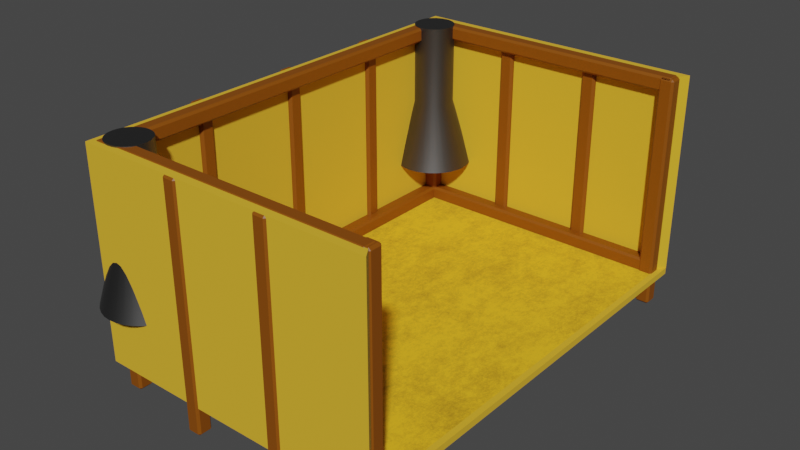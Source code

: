 # Source: arena.blend  (saved by Blender 3.0.42; exported with 4.5.12 LTS)
import bpy
from mathutils import Matrix  # noqa: F401  (used for matrix-valued properties, if any)

bpy.ops.wm.read_factory_settings(use_empty=True)
scene = bpy.context.scene
scene.name = 'Scene'

# ---- collections
col_collection = bpy.data.collections.new('Collection'); scene.collection.children.link(col_collection)

# ---- materials (node trees are filled in below, after node groups)
mat_metal = bpy.data.materials.new('metal')
mat_metal.use_transparent_shadow = False
mat_sand_001 = bpy.data.materials.new('sand.001')
mat_sand_001.alpha_threshold = 0.0
mat_sand_001.use_transparent_shadow = False
mat_sand_001.line_color = (0.0, 0.0, 0.0, 1.0)
mat_wood = bpy.data.materials.new('wood')
mat_wood.use_transparent_shadow = False
mat_sand = bpy.data.materials.new('sand')
mat_sand.alpha_threshold = 0.0
mat_sand.use_transparent_shadow = False
mat_sand.line_color = (0.0, 0.0, 0.0, 1.0)

# ---- material node trees
mat_metal.use_nodes = True; mat_metal.node_tree.nodes.clear()
_N = mat_metal.node_tree.nodes; _L = mat_metal.node_tree.links
n0 = _N.new('ShaderNodeBsdfPrincipled'); n0.name = 'Principled BSDF'; n0.location = (10, 300)
n0.distribution = 'GGX'
n0.subsurface_method = 'RANDOM_WALK_SKIN'
n0.inputs[0].default_value = (0.1191, 0.1191, 0.1191, 1.0)
n0.inputs[1].default_value = 1.0
n0.inputs[3].default_value = 1.45
n0.inputs[27].default_value = (0.0, 0.0, 0.0, 1.0)
n0.inputs[28].default_value = 1.0
n1 = _N.new('ShaderNodeOutputMaterial'); n1.name = 'Material Output'; n1.location = (300, 300)
_L.new(n0.outputs[0], n1.inputs[0])
n1.is_active_output = True
mat_sand_001.use_nodes = True; mat_sand_001.node_tree.nodes.clear()
_N = mat_sand_001.node_tree.nodes; _L = mat_sand_001.node_tree.links
n0 = _N.new('ShaderNodeOutputMaterial'); n0.name = 'Material Output'; n0.location = (484, 300)
n1 = _N.new('ShaderNodeBsdfPrincipled'); n1.name = 'Principled BSDF'; n1.location = (194, 300)
n1.distribution = 'GGX'
n1.subsurface_method = 'RANDOM_WALK_SKIN'
n1.inputs[0].default_value = (0.8, 0.4599, 0.0214, 1.0)
n1.inputs[2].default_value = 1.0
n1.inputs[3].default_value = 1.45
n1.inputs[27].default_value = (0.0, 0.0, 0.0, 1.0)
n1.inputs[28].default_value = 1.0
n2 = _N.new('ShaderNodeTexNoise'); n2.name = 'Noise Texture'; n2.location = (-559, 81)
n2.width = 137
n2.inputs[3].default_value = 7.6
n2.inputs[4].default_value = 1.0
n3 = _N.new('ShaderNodeBrightContrast'); n3.name = 'Bright/Contrast'; n3.location = (-342, 36)
n3.inputs[1].default_value = 0.3
n3.inputs[2].default_value = 2.3
_L.new(n1.outputs[0], n0.inputs[0])
_L.new(n2.outputs[0], n3.inputs[0])
n0.is_active_output = True
mat_wood.use_nodes = True; mat_wood.node_tree.nodes.clear()
_N = mat_wood.node_tree.nodes; _L = mat_wood.node_tree.links
n0 = _N.new('ShaderNodeOutputMaterial'); n0.name = 'Material Output'; n0.location = (492, 301)
n1 = _N.new('ShaderNodeBsdfPrincipled'); n1.name = 'Principled BSDF'; n1.location = (202, 301)
n1.distribution = 'GGX'
n1.subsurface_method = 'RANDOM_WALK_SKIN'
n1.inputs[0].default_value = (0.2423, 0.06723, 0.0, 1.0)
n1.inputs[3].default_value = 1.45
n1.inputs[27].default_value = (0.0, 0.0, 0.0, 1.0)
n1.inputs[28].default_value = 1.0
_L.new(n1.outputs[0], n0.inputs[0])
n0.is_active_output = True
mat_sand.use_nodes = True; mat_sand.node_tree.nodes.clear()
_N = mat_sand.node_tree.nodes; _L = mat_sand.node_tree.links
n0 = _N.new('ShaderNodeOutputMaterial'); n0.name = 'Material Output'; n0.location = (484, 300)
n1 = _N.new('ShaderNodeBsdfPrincipled'); n1.name = 'Principled BSDF'; n1.location = (194, 300)
n1.distribution = 'GGX'
n1.subsurface_method = 'RANDOM_WALK_SKIN'
n1.inputs[2].default_value = 1.0
n1.inputs[3].default_value = 1.45
n1.inputs[27].default_value = (0.0, 0.0, 0.0, 1.0)
n1.inputs[28].default_value = 1.0
n2 = _N.new('ShaderNodeTexNoise'); n2.name = 'Noise Texture'; n2.location = (-559, 81)
n2.width = 137
n2.inputs[3].default_value = 7.6
n2.inputs[4].default_value = 1.0
n3 = _N.new('ShaderNodeBrightContrast'); n3.name = 'Bright/Contrast'; n3.location = (-342, 36)
n3.inputs[1].default_value = 0.3
n3.inputs[2].default_value = 2.3
n4 = _N.new('ShaderNodeValToRGB'); n4.name = 'ColorRamp'; n4.location = (-122, 162)
while len(n4.color_ramp.elements) > 1: n4.color_ramp.elements.remove(n4.color_ramp.elements[-1])
n4.color_ramp.elements[0].position = 0.0; n4.color_ramp.elements[0].color = (0.2536, 0.1401, 0.0, 1.0)
_e = n4.color_ramp.elements.new(1.0); _e.color = (1.0, 0.5383, 0.009406, 1.0)
_L.new(n1.outputs[0], n0.inputs[0])
_L.new(n2.outputs[0], n3.inputs[0])
_L.new(n4.outputs[0], n1.inputs[0])
_L.new(n3.outputs[0], n4.inputs[0])
n0.is_active_output = True

# ---- world
world_world = bpy.data.worlds.new('World'); scene.world = world_world
world_world.use_nodes = True; world_world.node_tree.nodes.clear()
_N = world_world.node_tree.nodes; _L = world_world.node_tree.links
n0 = _N.new('ShaderNodeOutputWorld'); n0.name = 'World Output'; n0.location = (300, 300)
n1 = _N.new('ShaderNodeBackground'); n1.name = 'Background'; n1.location = (10, 300)
n1.inputs[0].default_value = (0.05088, 0.05088, 0.05088, 1.0)
_L.new(n1.outputs[0], n0.inputs[0])
n0.is_active_output = True
world_world.color = (0.05088, 0.05088, 0.05088)
world_world.use_sun_shadow = False
world_world.sun_shadow_jitter_overblur = 0.0

# ---- meshes
me_cube = bpy.data.meshes.new('Cube')
me_cube.from_pydata([(-0.8586, -0.7893, 62.54), (-0.8314, -0.7911, 62.54), (-0.8586, -0.699, 16.35), (-0.8586, -0.7893, 37.07), (-0.8047, -0.7025, 16.35), (-0.8314, -0.7911, 37.07), (-0.7528, -0.7129, 16.35), (-0.8052, -0.7963, 37.07), (-0.705, -0.7298, 16.35), (-0.781, -0.8049, 37.07), (-0.6631, -0.7525, 16.35), (-0.7599, -0.8164, 37.07), (-0.6288, -0.7801, 16.35), (-0.7425, -0.8303, 37.07), (-0.6032, -0.8117, 16.35), (-0.7296, -0.8463, 37.07), (-0.5875, -0.846, 16.35), (-0.7216, -0.8636, 37.07), (-0.5822, -0.8816, 16.35), (-0.7189, -0.8816, 37.07), (-0.5875, -0.9172, 16.35), (-0.7216, -0.8996, 37.07), (-0.6032, -0.9515, 16.35), (-0.7296, -0.9169, 37.07), (-0.6288, -0.9831, 16.35), (-0.7425, -0.9329, 37.07), (-0.6631, -1.011, 16.35), (-0.7599, -0.9469, 37.07), (-0.705, -1.033, 16.35), (-0.781, -0.9583, 37.07), (-0.7528, -1.05, 16.35), (-0.8052, -0.9669, 37.07), (-0.8047, -1.061, 16.35), (-0.8314, -0.9721, 37.07), (-0.8586, -1.064, 16.35), (-0.8586, -0.9739, 37.07), (-0.9126, -1.061, 16.35), (-0.8859, -0.9721, 37.07), (-0.9644, -1.05, 16.35), (-0.9121, -0.9669, 37.07), (-1.012, -1.033, 16.35), (-0.9363, -0.9583, 37.07), (-1.054, -1.011, 16.35), (-0.9574, -0.9469, 37.07), (-1.089, -0.9831, 16.35), (-0.9748, -0.9329, 37.07), (-1.114, -0.9515, 16.35), (-0.9877, -0.9169, 37.07), (-1.13, -0.9172, 16.35), (-0.9957, -0.8996, 37.07), (-1.135, -0.8816, 16.35), (-0.9983, -0.8816, 37.07), (-1.13, -0.846, 16.35), (-0.9957, -0.8636, 37.07), (-1.114, -0.8117, 16.35), (-0.9877, -0.8463, 37.07), (-1.089, -0.7801, 16.35), (-0.9748, -0.8303, 37.07), (-1.054, -0.7525, 16.35), (-0.9574, -0.8164, 37.07), (-1.012, -0.7298, 16.35), (-0.9363, -0.8049, 37.07), (-0.9644, -0.7129, 16.35), (-0.9121, -0.7963, 37.07), (-0.9126, -0.7025, 16.35), (-0.8859, -0.7911, 37.07), (-0.8052, -0.7963, 62.54), (-0.781, -0.8049, 62.54), (-0.7599, -0.8164, 62.54), (-0.7425, -0.8303, 62.54), (-0.7296, -0.8463, 62.54), (-0.7216, -0.8636, 62.54), (-0.7189, -0.8816, 62.54), (-0.7216, -0.8996, 62.54), (-0.7296, -0.9169, 62.54), (-0.7425, -0.9329, 62.54), (-0.7599, -0.9469, 62.54), (-0.781, -0.9583, 62.54), (-0.8052, -0.9669, 62.54), (-0.8314, -0.9721, 62.54), (-0.8586, -0.9739, 62.54), (-0.8859, -0.9721, 62.54), (-0.9121, -0.9669, 62.54), (-0.9363, -0.9583, 62.54), (-0.9574, -0.9469, 62.54), (-0.9748, -0.9329, 62.54), (-0.9877, -0.9169, 62.54), (-0.9957, -0.8996, 62.54), (-0.9983, -0.8816, 62.54), (-0.9957, -0.8636, 62.54), (-0.9877, -0.8463, 62.54), (-0.9748, -0.8303, 62.54), (-0.9574, -0.8164, 62.54), (-0.9363, -0.8049, 62.54), (-0.9121, -0.7963, 62.54), (-0.8859, -0.7911, 62.54), (-0.8681, 0.9754, 62.54), (-0.8409, 0.9736, 62.54), (-0.8681, 1.066, 16.35), (-0.8681, 0.9754, 37.07), (-0.8142, 1.062, 16.35), (-0.8409, 0.9736, 37.07), (-0.7623, 1.052, 16.35), (-0.8147, 0.9683, 37.07), (-0.7145, 1.035, 16.35), (-0.7905, 0.9598, 37.07), (-0.6726, 1.012, 16.35), (-0.7693, 0.9483, 37.07), (-0.6383, 0.9846, 16.35), (-0.752, 0.9344, 37.07), (-0.6127, 0.953, 16.35), (-0.7391, 0.9184, 37.07), (-0.597, 0.9187, 16.35), (-0.7311, 0.9011, 37.07), (-0.5917, 0.8831, 16.35), (-0.7284, 0.8831, 37.07), (-0.597, 0.8475, 16.35), (-0.7311, 0.8651, 37.07), (-0.6127, 0.8132, 16.35), (-0.7391, 0.8478, 37.07), (-0.6383, 0.7816, 16.35), (-0.752, 0.8318, 37.07), (-0.6726, 0.754, 16.35), (-0.7693, 0.8178, 37.07), (-0.7145, 0.7313, 16.35), (-0.7905, 0.8064, 37.07), (-0.7623, 0.7144, 16.35), (-0.8147, 0.7978, 37.07), (-0.8142, 0.704, 16.35), (-0.8409, 0.7926, 37.07), (-0.8681, 0.7005, 16.35), (-0.8681, 0.7908, 37.07), (-0.9221, 0.704, 16.35), (-0.8954, 0.7926, 37.07), (-0.9739, 0.7144, 16.35), (-0.9216, 0.7978, 37.07), (-1.022, 0.7313, 16.35), (-0.9457, 0.8064, 37.07), (-1.064, 0.754, 16.35), (-0.9669, 0.8178, 37.07), (-1.098, 0.7816, 16.35), (-0.9843, 0.8318, 37.07), (-1.124, 0.8132, 16.35), (-0.9972, 0.8478, 37.07), (-1.139, 0.8475, 16.35), (-1.005, 0.8651, 37.07), (-1.145, 0.8831, 16.35), (-1.008, 0.8831, 37.07), (-1.139, 0.9187, 16.35), (-1.005, 0.9011, 37.07), (-1.124, 0.953, 16.35), (-0.9972, 0.9184, 37.07), (-1.098, 0.9846, 16.35), (-0.9843, 0.9344, 37.07), (-1.064, 1.012, 16.35), (-0.9669, 0.9483, 37.07), (-1.022, 1.035, 16.35), (-0.9457, 0.9598, 37.07), (-0.9739, 1.052, 16.35), (-0.9216, 0.9683, 37.07), (-0.9221, 1.062, 16.35), (-0.8954, 0.9736, 37.07), (-0.8147, 0.9683, 62.54), (-0.7905, 0.9598, 62.54), (-0.7693, 0.9483, 62.54), (-0.752, 0.9344, 62.54), (-0.7391, 0.9184, 62.54), (-0.7311, 0.9011, 62.54), (-0.7284, 0.8831, 62.54), (-0.7311, 0.8651, 62.54), (-0.7391, 0.8478, 62.54), (-0.752, 0.8318, 62.54), (-0.7693, 0.8178, 62.54), (-0.7905, 0.8064, 62.54), (-0.8147, 0.7978, 62.54), (-0.8409, 0.7926, 62.54), (-0.8681, 0.7908, 62.54), (-0.8954, 0.7926, 62.54), (-0.9216, 0.7978, 62.54), (-0.9457, 0.8064, 62.54), (-0.9669, 0.8178, 62.54), (-0.9843, 0.8318, 62.54), (-0.9972, 0.8478, 62.54), (-1.005, 0.8651, 62.54), (-1.008, 0.8831, 62.54), (-1.005, 0.9011, 62.54), (-0.9972, 0.9184, 62.54), (-0.9843, 0.9344, 62.54), (-0.9669, 0.9483, 62.54), (-0.9457, 0.9598, 62.54), (-0.9216, 0.9683, 62.54), (-0.8954, 0.9736, 62.54)], [], [(27, 25, 75, 76), (2, 3, 5, 4), (43, 41, 83, 84), (4, 5, 7, 6), (59, 57, 91, 92), (6, 7, 9, 8), (21, 19, 72, 73), (8, 9, 11, 10), (37, 35, 80, 81), (10, 11, 13, 12), (53, 51, 88, 89), (12, 13, 15, 14), (5, 3, 0, 1), (14, 15, 17, 16), (15, 13, 69, 70), (16, 17, 19, 18), (31, 29, 77, 78), (18, 19, 21, 20), (47, 45, 85, 86), (20, 21, 23, 22), (63, 61, 93, 94), (22, 23, 25, 24), (9, 7, 66, 67), (24, 25, 27, 26), (25, 23, 74, 75), (26, 27, 29, 28), (41, 39, 82, 83), (28, 29, 31, 30), (57, 55, 90, 91), (30, 31, 33, 32), (19, 17, 71, 72), (32, 33, 35, 34), (35, 33, 79, 80), (34, 35, 37, 36), (51, 49, 87, 88), (36, 37, 39, 38), (13, 11, 68, 69), (38, 39, 41, 40), (29, 27, 76, 77), (40, 41, 43, 42), (45, 43, 84, 85), (42, 43, 45, 44), (61, 59, 92, 93), (44, 45, 47, 46), (3, 65, 95, 0), (46, 47, 49, 48), (7, 5, 1, 66), (48, 49, 51, 50), (23, 21, 73, 74), (50, 51, 53, 52), (39, 37, 81, 82), (52, 53, 55, 54), (55, 53, 89, 90), (54, 55, 57, 56), (17, 15, 70, 71), (56, 57, 59, 58), (33, 31, 78, 79), (58, 59, 61, 60), (49, 47, 86, 87), (60, 61, 63, 62), (65, 63, 94, 95), (1, 0, 95, 94, 93, 92, 91, 90, 89, 88, 87, 86, 85, 84, 83, 82, 81, 80, 79, 78, 77, 76, 75, 74, 73, 72, 71, 70, 69, 68, 67, 66), (62, 63, 65, 64), (11, 9, 67, 68), (64, 65, 3, 2), (2, 4, 6, 8, 10, 12, 14, 16, 18, 20, 22, 24, 26, 28, 30, 32, 34, 36, 38, 40, 42, 44, 46, 48, 50, 52, 54, 56, 58, 60, 62, 64), (123, 121, 171, 172), (98, 99, 101, 100), (139, 137, 179, 180), (100, 101, 103, 102), (155, 153, 187, 188), (102, 103, 105, 104), (117, 115, 168, 169), (104, 105, 107, 106), (133, 131, 176, 177), (106, 107, 109, 108), (149, 147, 184, 185), (108, 109, 111, 110), (101, 99, 96, 97), (110, 111, 113, 112), (111, 109, 165, 166), (112, 113, 115, 114), (127, 125, 173, 174), (114, 115, 117, 116), (143, 141, 181, 182), (116, 117, 119, 118), (159, 157, 189, 190), (118, 119, 121, 120), (105, 103, 162, 163), (120, 121, 123, 122), (121, 119, 170, 171), (122, 123, 125, 124), (137, 135, 178, 179), (124, 125, 127, 126), (153, 151, 186, 187), (126, 127, 129, 128), (115, 113, 167, 168), (128, 129, 131, 130), (131, 129, 175, 176), (130, 131, 133, 132), (147, 145, 183, 184), (132, 133, 135, 134), (109, 107, 164, 165), (134, 135, 137, 136), (125, 123, 172, 173), (136, 137, 139, 138), (141, 139, 180, 181), (138, 139, 141, 140), (157, 155, 188, 189), (140, 141, 143, 142), (99, 161, 191, 96), (142, 143, 145, 144), (103, 101, 97, 162), (144, 145, 147, 146), (119, 117, 169, 170), (146, 147, 149, 148), (135, 133, 177, 178), (148, 149, 151, 150), (151, 149, 185, 186), (150, 151, 153, 152), (113, 111, 166, 167), (152, 153, 155, 154), (129, 127, 174, 175), (154, 155, 157, 156), (145, 143, 182, 183), (156, 157, 159, 158), (161, 159, 190, 191), (97, 96, 191, 190, 189, 188, 187, 186, 185, 184, 183, 182, 181, 180, 179, 178, 177, 176, 175, 174, 173, 172, 171, 170, 169, 168, 167, 166, 165, 164, 163, 162), (158, 159, 161, 160), (107, 105, 163, 164), (160, 161, 99, 98), (98, 100, 102, 104, 106, 108, 110, 112, 114, 116, 118, 120, 122, 124, 126, 128, 130, 132, 134, 136, 138, 140, 142, 144, 146, 148, 150, 152, 154, 156, 158, 160)])
me_cube.polygons.foreach_set('use_smooth', [True] * 132)
_uv = me_cube.uv_layers.new(name='UVMap')
_uv.uv.foreach_set('vector', [0.625, 1.0, 0.6562, 1.0, 0.6562, 1.0, 0.625, 1.0, 1.0, 0.5, 1.0, 1.0, 0.9688, 1.0, 0.9688, 0.5, 0.375, 1.0, 0.4062, 1.0, 0.4062, 1.0, 0.375, 1.0, 0.9688, 0.5, 0.9688, 1.0, 0.9375, 1.0, 0.9375, 0.5, 0.125, 1.0, 0.1562, 1.0, 0.1562, 1.0, 0.125, 1.0, 0.9375, 0.5, 0.9375, 1.0, 0.9062, 1.0, 0.9062, 0.5, 0.7188, 1.0, 0.75, 1.0, 0.75, 1.0, 0.7188, 1.0, 0.9062, 0.5, 0.9062, 1.0, 0.875, 1.0, 0.875, 0.5, 0.4688, 1.0, 0.5, 1.0, 0.5, 1.0, 0.4688, 1.0, 0.875, 0.5, 0.875, 1.0, 0.8438, 1.0, 0.8438, 0.5, 0.2188, 1.0, 0.25, 1.0, 0.25, 1.0, 0.2188, 1.0, 0.8438, 0.5, 0.8438, 1.0, 0.8125, 1.0, 0.8125, 0.5, 0.9688, 1.0, 1.0, 1.0, 1.0, 1.0, 0.9688, 1.0, 0.8125, 0.5, 0.8125, 1.0, 0.7812, 1.0, 0.7812, 0.5, 0.8125, 1.0, 0.8438, 1.0, 0.8438, 1.0, 0.8125, 1.0, 0.7812, 0.5, 0.7812, 1.0, 0.75, 1.0, 0.75, 0.5, 0.5625, 1.0, 0.5938, 1.0, 0.5938, 1.0, 0.5625, 1.0, 0.75, 0.5, 0.75, 1.0, 0.7188, 1.0, 0.7188, 0.5, 0.3125, 1.0, 0.3438, 1.0, 0.3438, 1.0, 0.3125, 1.0, 0.7188, 0.5, 0.7188, 1.0, 0.6875, 1.0, 0.6875, 0.5, 0.0625, 1.0, 0.09375, 1.0, 0.09375, 1.0, 0.0625, 1.0, 0.6875, 0.5, 0.6875, 1.0, 0.6562, 1.0, 0.6562, 0.5, 0.9062, 1.0, 0.9375, 1.0, 0.9375, 1.0, 0.9062, 1.0, 0.6562, 0.5, 0.6562, 1.0, 0.625, 1.0, 0.625, 0.5, 0.6562, 1.0, 0.6875, 1.0, 0.6875, 1.0, 0.6562, 1.0, 0.625, 0.5, 0.625, 1.0, 0.5938, 1.0, 0.5938, 0.5, 0.4062, 1.0, 0.4375, 1.0, 0.4375, 1.0, 0.4062, 1.0, 0.5938, 0.5, 0.5938, 1.0, 0.5625, 1.0, 0.5625, 0.5, 0.1562, 1.0, 0.1875, 1.0, 0.1875, 1.0, 0.1562, 1.0, 0.5625, 0.5, 0.5625, 1.0, 0.5312, 1.0, 0.5312, 0.5, 0.75, 1.0, 0.7812, 1.0, 0.7812, 1.0, 0.75, 1.0, 0.5312, 0.5, 0.5312, 1.0, 0.5, 1.0, 0.5, 0.5, 0.5, 1.0, 0.5312, 1.0, 0.5312, 1.0, 0.5, 1.0, 0.5, 0.5, 0.5, 1.0, 0.4688, 1.0, 0.4688, 0.5, 0.25, 1.0, 0.2812, 1.0, 0.2812, 1.0, 0.25, 1.0, 0.4688, 0.5, 0.4688, 1.0, 0.4375, 1.0, 0.4375, 0.5, 0.8438, 1.0, 0.875, 1.0, 0.875, 1.0, 0.8438, 1.0, 0.4375, 0.5, 0.4375, 1.0, 0.4062, 1.0, 0.4062, 0.5, 0.5938, 1.0, 0.625, 1.0, 0.625, 1.0, 0.5938, 1.0, 0.4062, 0.5, 0.4062, 1.0, 0.375, 1.0, 0.375, 0.5, 0.3438, 1.0, 0.375, 1.0, 0.375, 1.0, 0.3438, 1.0, 0.375, 0.5, 0.375, 1.0, 0.3438, 1.0, 0.3438, 0.5, 0.09375, 1.0, 0.125, 1.0, 0.125, 1.0, 0.09375, 1.0, 0.3438, 0.5, 0.3438, 1.0, 0.3125, 1.0, 0.3125, 0.5, 0.0, 1.0, 0.03125, 1.0, 0.03125, 1.0, 0.0, 1.0, 0.3125, 0.5, 0.3125, 1.0, 0.2812, 1.0, 0.2812, 0.5, 0.9375, 1.0, 0.9688, 1.0, 0.9688, 1.0, 0.9375, 1.0, 0.2812, 0.5, 0.2812, 1.0, 0.25, 1.0, 0.25, 0.5, 0.6875, 1.0, 0.7188, 1.0, 0.7188, 1.0, 0.6875, 1.0, 0.25, 0.5, 0.25, 1.0, 0.2188, 1.0, 0.2188, 0.5, 0.4375, 1.0, 0.4688, 1.0, 0.4688, 1.0, 0.4375, 1.0, 0.2188, 0.5, 0.2188, 1.0, 0.1875, 1.0, 0.1875, 0.5, 0.1875, 1.0, 0.2188, 1.0, 0.2188, 1.0, 0.1875, 1.0, 0.1875, 0.5, 0.1875, 1.0, 0.1562, 1.0, 0.1562, 0.5, 0.7812, 1.0, 0.8125, 1.0, 0.8125, 1.0, 0.7812, 1.0, 0.1562, 0.5, 0.1562, 1.0, 0.125, 1.0, 0.125, 0.5, 0.5312, 1.0, 0.5625, 1.0, 0.5625, 1.0, 0.5312, 1.0, 0.125, 0.5, 0.125, 1.0, 0.09375, 1.0, 0.09375, 0.5, 0.2812, 1.0, 0.3125, 1.0, 0.3125, 1.0, 0.2812, 1.0, 0.09375, 0.5, 0.09375, 1.0, 0.0625, 1.0, 0.0625, 0.5, 0.03125, 1.0, 0.0625, 1.0, 0.0625, 1.0, 0.03125, 1.0, 0.2968, 0.4854, 0.25, 0.49, 0.2032, 0.4854, 0.1582, 0.4717, 0.1167, 0.4496, 0.08029, 0.4197, 0.05045, 0.3833, 0.02827, 0.3418, 0.01461, 0.2968, 0.01, 0.25, 0.01461, 0.2032, 0.02827, 0.1582, 0.05045, 0.1167, 0.08029, 0.08029, 0.1167, 0.05045, 0.1582, 0.02827, 0.2032, 0.01461, 0.25, 0.01, 0.2968, 0.01461, 0.3418, 0.02827, 0.3833, 0.05045, 0.4197, 0.08029, 0.4496, 0.1167, 0.4717, 0.1582, 0.4854, 0.2032, 0.49, 0.25, 0.4854, 0.2968, 0.4717, 0.3418, 0.4496, 0.3833, 0.4197, 0.4197, 0.3833, 0.4496, 0.3418, 0.4717, 0.0625, 0.5, 0.0625, 1.0, 0.03125, 1.0, 0.03125, 0.5, 0.875, 1.0, 0.9062, 1.0, 0.9062, 1.0, 0.875, 1.0, 0.03125, 0.5, 0.03125, 1.0, 0.0, 1.0, 0.0, 0.5, 0.75, 0.49, 0.7968, 0.4854, 0.8418, 0.4717, 0.8833, 0.4496, 0.9197, 0.4197, 0.9496, 0.3833, 0.9717, 0.3418, 0.9854, 0.2968, 0.99, 0.25, 0.9854, 0.2032, 0.9717, 0.1582, 0.9496, 0.1167, 0.9197, 0.08029, 0.8833, 0.05045, 0.8418, 0.02827, 0.7968, 0.01461, 0.75, 0.01, 0.7032, 0.01461, 0.6582, 0.02827, 0.6167, 0.05045, 0.5803, 0.08029, 0.5504, 0.1167, 0.5283, 0.1582, 0.5146, 0.2032, 0.51, 0.25, 0.5146, 0.2968, 0.5283, 0.3418, 0.5504, 0.3833, 0.5803, 0.4197, 0.6167, 0.4496, 0.6582, 0.4717, 0.7032, 0.4854, 0.625, 1.0, 0.6562, 1.0, 0.6562, 1.0, 0.625, 1.0, 1.0, 0.5, 1.0, 1.0, 0.9688, 1.0, 0.9688, 0.5, 0.375, 1.0, 0.4062, 1.0, 0.4062, 1.0, 0.375, 1.0, 0.9688, 0.5, 0.9688, 1.0, 0.9375, 1.0, 0.9375, 0.5, 0.125, 1.0, 0.1562, 1.0, 0.1562, 1.0, 0.125, 1.0, 0.9375, 0.5, 0.9375, 1.0, 0.9062, 1.0, 0.9062, 0.5, 0.7188, 1.0, 0.75, 1.0, 0.75, 1.0, 0.7188, 1.0, 0.9062, 0.5, 0.9062, 1.0, 0.875, 1.0, 0.875, 0.5, 0.4688, 1.0, 0.5, 1.0, 0.5, 1.0, 0.4688, 1.0, 0.875, 0.5, 0.875, 1.0, 0.8438, 1.0, 0.8438, 0.5, 0.2188, 1.0, 0.25, 1.0, 0.25, 1.0, 0.2188, 1.0, 0.8438, 0.5, 0.8438, 1.0, 0.8125, 1.0, 0.8125, 0.5, 0.9688, 1.0, 1.0, 1.0, 1.0, 1.0, 0.9688, 1.0, 0.8125, 0.5, 0.8125, 1.0, 0.7812, 1.0, 0.7812, 0.5, 0.8125, 1.0, 0.8438, 1.0, 0.8438, 1.0, 0.8125, 1.0, 0.7812, 0.5, 0.7812, 1.0, 0.75, 1.0, 0.75, 0.5, 0.5625, 1.0, 0.5938, 1.0, 0.5938, 1.0, 0.5625, 1.0, 0.75, 0.5, 0.75, 1.0, 0.7188, 1.0, 0.7188, 0.5, 0.3125, 1.0, 0.3438, 1.0, 0.3438, 1.0, 0.3125, 1.0, 0.7188, 0.5, 0.7188, 1.0, 0.6875, 1.0, 0.6875, 0.5, 0.0625, 1.0, 0.09375, 1.0, 0.09375, 1.0, 0.0625, 1.0, 0.6875, 0.5, 0.6875, 1.0, 0.6562, 1.0, 0.6562, 0.5, 0.9062, 1.0, 0.9375, 1.0, 0.9375, 1.0, 0.9062, 1.0, 0.6562, 0.5, 0.6562, 1.0, 0.625, 1.0, 0.625, 0.5, 0.6562, 1.0, 0.6875, 1.0, 0.6875, 1.0, 0.6562, 1.0, 0.625, 0.5, 0.625, 1.0, 0.5938, 1.0, 0.5938, 0.5, 0.4062, 1.0, 0.4375, 1.0, 0.4375, 1.0, 0.4062, 1.0, 0.5938, 0.5, 0.5938, 1.0, 0.5625, 1.0, 0.5625, 0.5, 0.1562, 1.0, 0.1875, 1.0, 0.1875, 1.0, 0.1562, 1.0, 0.5625, 0.5, 0.5625, 1.0, 0.5312, 1.0, 0.5312, 0.5, 0.75, 1.0, 0.7812, 1.0, 0.7812, 1.0, 0.75, 1.0, 0.5312, 0.5, 0.5312, 1.0, 0.5, 1.0, 0.5, 0.5, 0.5, 1.0, 0.5312, 1.0, 0.5312, 1.0, 0.5, 1.0, 0.5, 0.5, 0.5, 1.0, 0.4688, 1.0, 0.4688, 0.5, 0.25, 1.0, 0.2812, 1.0, 0.2812, 1.0, 0.25, 1.0, 0.4688, 0.5, 0.4688, 1.0, 0.4375, 1.0, 0.4375, 0.5, 0.8438, 1.0, 0.875, 1.0, 0.875, 1.0, 0.8438, 1.0, 0.4375, 0.5, 0.4375, 1.0, 0.4062, 1.0, 0.4062, 0.5, 0.5938, 1.0, 0.625, 1.0, 0.625, 1.0, 0.5938, 1.0, 0.4062, 0.5, 0.4062, 1.0, 0.375, 1.0, 0.375, 0.5, 0.3438, 1.0, 0.375, 1.0, 0.375, 1.0, 0.3438, 1.0, 0.375, 0.5, 0.375, 1.0, 0.3438, 1.0, 0.3438, 0.5, 0.09375, 1.0, 0.125, 1.0, 0.125, 1.0, 0.09375, 1.0, 0.3438, 0.5, 0.3438, 1.0, 0.3125, 1.0, 0.3125, 0.5, 0.0, 1.0, 0.03125, 1.0, 0.03125, 1.0, 0.0, 1.0, 0.3125, 0.5, 0.3125, 1.0, 0.2812, 1.0, 0.2812, 0.5, 0.9375, 1.0, 0.9688, 1.0, 0.9688, 1.0, 0.9375, 1.0, 0.2812, 0.5, 0.2812, 1.0, 0.25, 1.0, 0.25, 0.5, 0.6875, 1.0, 0.7188, 1.0, 0.7188, 1.0, 0.6875, 1.0, 0.25, 0.5, 0.25, 1.0, 0.2188, 1.0, 0.2188, 0.5, 0.4375, 1.0, 0.4688, 1.0, 0.4688, 1.0, 0.4375, 1.0, 0.2188, 0.5, 0.2188, 1.0, 0.1875, 1.0, 0.1875, 0.5, 0.1875, 1.0, 0.2188, 1.0, 0.2188, 1.0, 0.1875, 1.0, 0.1875, 0.5, 0.1875, 1.0, 0.1562, 1.0, 0.1562, 0.5, 0.7812, 1.0, 0.8125, 1.0, 0.8125, 1.0, 0.7812, 1.0, 0.1562, 0.5, 0.1562, 1.0, 0.125, 1.0, 0.125, 0.5, 0.5312, 1.0, 0.5625, 1.0, 0.5625, 1.0, 0.5312, 1.0, 0.125, 0.5, 0.125, 1.0, 0.09375, 1.0, 0.09375, 0.5, 0.2812, 1.0, 0.3125, 1.0, 0.3125, 1.0, 0.2812, 1.0, 0.09375, 0.5, 0.09375, 1.0, 0.0625, 1.0, 0.0625, 0.5, 0.03125, 1.0, 0.0625, 1.0, 0.0625, 1.0, 0.03125, 1.0, 0.2968, 0.4854, 0.25, 0.49, 0.2032, 0.4854, 0.1582, 0.4717, 0.1167, 0.4496, 0.08029, 0.4197, 0.05045, 0.3833, 0.02827, 0.3418, 0.01461, 0.2968, 0.01, 0.25, 0.01461, 0.2032, 0.02827, 0.1582, 0.05045, 0.1167, 0.08029, 0.08029, 0.1167, 0.05045, 0.1582, 0.02827, 0.2032, 0.01461, 0.25, 0.01, 0.2968, 0.01461, 0.3418, 0.02827, 0.3833, 0.05045, 0.4197, 0.08029, 0.4496, 0.1167, 0.4717, 0.1582, 0.4854, 0.2032, 0.49, 0.25, 0.4854, 0.2968, 0.4717, 0.3418, 0.4496, 0.3833, 0.4197, 0.4197, 0.3833, 0.4496, 0.3418, 0.4717, 0.0625, 0.5, 0.0625, 1.0, 0.03125, 1.0, 0.03125, 0.5, 0.875, 1.0, 0.9062, 1.0, 0.9062, 1.0, 0.875, 1.0, 0.03125, 0.5, 0.03125, 1.0, 0.0, 1.0, 0.0, 0.5, 0.75, 0.49, 0.7968, 0.4854, 0.8418, 0.4717, 0.8833, 0.4496, 0.9197, 0.4197, 0.9496, 0.3833, 0.9717, 0.3418, 0.9854, 0.2968, 0.99, 0.25, 0.9854, 0.2032, 0.9717, 0.1582, 0.9496, 0.1167, 0.9197, 0.08029, 0.8833, 0.05045, 0.8418, 0.02827, 0.7968, 0.01461, 0.75, 0.01, 0.7032, 0.01461, 0.6582, 0.02827, 0.6167, 0.05045, 0.5803, 0.08029, 0.5504, 0.1167, 0.5283, 0.1582, 0.5146, 0.2032, 0.51, 0.25, 0.5146, 0.2968, 0.5283, 0.3418, 0.5504, 0.3833, 0.5803, 0.4197, 0.6167, 0.4496, 0.6582, 0.4717, 0.7032, 0.4854])
me_cube.materials.append(mat_metal)
me_cube.use_remesh_preserve_volume = False
me_cube.use_remesh_preserve_attributes = False
me_cube.use_mirror_vertex_groups = False
me_cube.update()
me_cube_001 = bpy.data.meshes.new('Cube.001')
me_cube_001.from_pydata([(0.9603, 0.9603, 1.0), (1.0, 1.0, -1.0), (0.9603, -0.9603, 1.0), (1.0, -1.0, -1.0), (-0.9603, 0.9603, 1.0), (-1.0, 1.0, -1.0), (-0.9603, -0.9603, 1.0), (-1.0, -1.0, -1.0), (1.0, -1.0, 1.0), (-1.0, -1.0, 1.0), (1.0, 1.0, 1.0), (-1.0, 1.0, 1.0), (1.0, -1.0, 62.15), (-1.0, -1.0, 62.15), (-1.0, 1.0, 62.15), (1.0, 1.0, 62.15), (0.9603, -0.9603, 62.15), (-0.9603, -0.9603, 62.15), (-0.9603, 0.9603, 62.15), (0.9603, 0.9603, 62.15), (-0.9603, 0.0, 62.15), (-0.9603, 0.9603, 31.57), (-0.9603, -0.9603, 31.57), (-0.9603, 0.4802, 62.15), (-0.9603, 0.9603, 46.86), (-0.9603, -0.9603, 16.29), (-0.9603, -0.4802, 62.15), (-0.9603, 0.9603, 16.29), (-0.9603, -0.9603, 46.86), (-0.9603, 0.7203, 62.15), (-0.9603, 0.9603, 54.5), (-0.9603, -0.9603, 8.643), (-0.9603, -0.2401, 62.15), (-0.9603, 0.9603, 23.93), (-0.9603, -0.9603, 39.22), (-0.9603, 0.2401, 62.15), (-0.9603, 0.9603, 39.22), (-0.9603, -0.9603, 23.93), (-0.9603, -0.7203, 62.15), (-0.9603, 0.9603, 8.643), (-0.9603, -0.9603, 54.5), (-0.9603, 0.8403, 62.15), (-0.9603, 0.9603, 58.33), (-0.9603, -0.9603, 4.822), (-0.9603, -0.12, 62.15), (-0.9603, 0.9603, 27.75), (-0.9603, -0.9603, 35.4), (-0.9603, 0.3601, 62.15), (-0.9603, 0.9603, 43.04), (-0.9603, -0.9603, 20.11), (-0.9603, -0.6002, 62.15), (-0.9603, 0.9603, 12.47), (-0.9603, -0.9603, 50.68), (-0.9603, 0.6002, 62.15), (-0.9603, 0.9603, 50.68), (-0.9603, -0.9603, 12.47), (-0.9603, -0.3601, 62.15), (-0.9603, 0.9603, 20.11), (-0.9603, -0.9603, 43.04), (-0.9603, 0.12, 62.15), (-0.9603, 0.9603, 35.4), (-0.9603, -0.9603, 27.75), (-0.9603, -0.8403, 62.15), (-0.9603, 0.9603, 4.822), (-0.9603, -0.9603, 58.33), (-0.9603, 0.8403, 58.33), (-0.9603, 0.9603, 1.0), (-0.9603, -0.9603, 1.0), (-0.9603, -0.9603, 62.15), (-0.9603, 0.0, 1.0), (-0.9603, 0.0, 62.15), (-0.9603, 0.9603, 31.57), (-0.9603, -0.9603, 31.57), (-0.9603, 0.0, 31.57), (-0.9603, 0.4802, 1.0), (-0.9603, 0.4802, 62.15), (-0.9603, 0.9603, 46.86), (-0.9603, -0.9603, 16.29), (-0.9603, -0.4802, 1.0), (-0.9603, -0.4802, 62.15), (-0.9603, 0.9603, 16.29), (-0.9603, -0.9603, 46.86), (-0.9603, 0.0, 46.86), (-0.9603, 0.0, 16.29), (-0.9603, -0.4802, 31.57), (-0.9603, 0.4802, 31.57), (-0.9603, 0.4802, 16.29), (-0.9603, -0.4802, 16.29), (-0.9603, -0.4802, 46.86), (-0.9603, 0.4802, 46.86), (-0.9603, 0.7203, 1.0), (-0.9603, 0.7203, 62.15), (-0.9603, 0.9603, 54.5), (-0.9603, -0.9603, 8.643), (-0.9603, -0.2401, 1.0), (-0.9603, -0.2401, 62.15), (-0.9603, 0.9603, 23.93), (-0.9603, -0.9603, 39.22), (-0.9603, 0.0, 54.5), (-0.9603, 0.0, 23.93), (-0.9603, -0.7203, 31.57), (-0.9603, 0.2401, 31.57), (-0.9603, 0.2401, 1.0), (-0.9603, 0.2401, 62.15), (-0.9603, 0.9603, 39.22), (-0.9603, -0.9603, 23.93), (-0.9603, -0.7203, 1.0), (-0.9603, -0.7203, 62.15), (-0.9603, 0.9603, 8.643), (-0.9603, -0.9603, 54.5), (-0.9603, 0.0, 39.22), (-0.9603, 0.0, 8.643), (-0.9603, -0.2401, 31.57), (-0.9603, 0.7203, 31.57), (-0.9603, 0.4802, 23.93), (-0.9603, 0.4802, 8.643), (-0.9603, 0.2401, 16.29), (-0.9603, 0.7203, 16.29), (-0.9603, -0.4802, 23.93), (-0.9603, -0.4802, 8.643), (-0.9603, -0.7203, 16.29), (-0.9603, -0.2401, 16.29), (-0.9603, -0.4802, 54.5), (-0.9603, -0.4802, 39.22), (-0.9603, -0.7203, 46.86), (-0.9603, -0.2401, 46.86), (-0.9603, 0.4802, 54.5), (-0.9603, 0.4802, 39.22), (-0.9603, 0.2401, 46.86), (-0.9603, 0.7203, 46.86), (-0.9603, 0.7203, 39.22), (-0.9603, 0.2401, 39.22), (-0.9603, 0.2401, 54.5), (-0.9603, -0.2401, 39.22), (-0.9603, -0.7203, 39.22), (-0.9603, -0.7203, 54.5), (-0.9603, -0.2401, 8.643), (-0.9603, -0.7203, 8.643), (-0.9603, -0.7203, 23.93), (-0.9603, 0.7203, 8.643), (-0.9603, 0.2401, 8.643), (-0.9603, 0.2401, 23.93), (-0.9603, 0.7203, 23.93), (-0.9603, -0.2401, 23.93), (-0.9603, -0.2401, 54.5), (-0.9603, 0.7203, 54.5), (-0.9603, 0.8403, 1.0), (-0.9603, 0.8403, 62.15), (-0.9603, 0.9603, 58.33), (-0.9603, -0.9603, 4.822), (-0.9603, -0.12, 1.0), (-0.9603, -0.12, 62.15), (-0.9603, 0.9603, 27.75), (-0.9603, -0.9603, 35.4), (-0.9603, 0.0, 58.33), (-0.9603, 0.0, 27.75), (-0.9603, -0.8403, 31.57), (-0.9603, 0.12, 31.57), (-0.9603, 0.3601, 1.0), (-0.9603, 0.3601, 62.15), (-0.9603, 0.9603, 43.04), (-0.9603, -0.9603, 20.11), (-0.9603, -0.6002, 1.0), (-0.9603, -0.6002, 62.15), (-0.9603, 0.9603, 12.47), (-0.9603, -0.9603, 50.68), (-0.9603, 0.0, 43.04), (-0.9603, 0.0, 12.47), (-0.9603, -0.3601, 31.57), (-0.9603, 0.6002, 31.57), (-0.9603, 0.4802, 27.75), (-0.9603, 0.4802, 12.47), (-0.9603, 0.12, 16.29), (-0.9603, 0.6002, 16.29), (-0.9603, -0.4802, 27.75), (-0.9603, -0.4802, 12.47), (-0.9603, -0.8403, 16.29), (-0.9603, -0.3601, 16.29), (-0.9603, -0.4802, 58.33), (-0.9603, -0.4802, 43.04), (-0.9603, -0.8403, 46.86), (-0.9603, -0.3601, 46.86), (-0.9603, 0.4802, 58.33), (-0.9603, 0.4802, 43.04), (-0.9603, 0.12, 46.86), (-0.9603, 0.6002, 46.86), (-0.9603, 0.6002, 1.0), (-0.9603, 0.6002, 62.15), (-0.9603, 0.9603, 50.68), (-0.9603, -0.9603, 12.47), (-0.9603, -0.3601, 1.0), (-0.9603, -0.3601, 62.15), (-0.9603, 0.9603, 20.11), (-0.9603, -0.9603, 43.04), (-0.9603, 0.0, 50.68), (-0.9603, 0.0, 20.11), (-0.9603, -0.6002, 31.57), (-0.9603, 0.3601, 31.57), (-0.9603, 0.12, 1.0), (-0.9603, 0.12, 62.15), (-0.9603, 0.9603, 35.4), (-0.9603, -0.9603, 27.75), (-0.9603, -0.8403, 1.0), (-0.9603, -0.8403, 62.15), (-0.9603, 0.9603, 4.822), (-0.9603, -0.9603, 58.33), (-0.9603, 0.0, 35.4), (-0.9603, 0.0, 4.822), (-0.9603, -0.12, 31.57), (-0.9603, 0.8403, 31.57), (-0.9603, 0.4802, 20.11), (-0.9603, 0.4802, 4.822), (-0.9603, 0.3601, 16.29), (-0.9603, 0.8403, 16.29), (-0.9603, -0.4802, 20.11), (-0.9603, -0.4802, 4.822), (-0.9603, -0.6002, 16.29), (-0.9603, -0.12, 16.29), (-0.9603, -0.4802, 50.68), (-0.9603, -0.4802, 35.4), (-0.9603, -0.6002, 46.86), (-0.9603, -0.12, 46.86), (-0.9603, 0.4802, 50.68), (-0.9603, 0.4802, 35.4), (-0.9603, 0.3601, 46.86), (-0.9603, 0.8403, 46.86), (-0.9603, 0.7203, 43.04), (-0.9603, 0.7203, 35.4), (-0.9603, 0.6002, 39.22), (-0.9603, 0.8403, 39.22), (-0.9603, 0.2401, 43.04), (-0.9603, 0.2401, 35.4), (-0.9603, 0.12, 39.22), (-0.9603, 0.3601, 39.22), (-0.9603, 0.2401, 58.33), (-0.9603, 0.2401, 50.68), (-0.9603, 0.12, 54.5), (-0.9603, 0.3601, 54.5), (-0.9603, -0.2401, 43.04), (-0.9603, -0.2401, 35.4), (-0.9603, -0.3601, 39.22), (-0.9603, -0.12, 39.22), (-0.9603, -0.7203, 43.04), (-0.9603, -0.7203, 35.4), (-0.9603, -0.8403, 39.22), (-0.9603, -0.6002, 39.22), (-0.9603, -0.7203, 58.33), (-0.9603, -0.7203, 50.68), (-0.9603, -0.8403, 54.5), (-0.9603, -0.6002, 54.5), (-0.9603, -0.2401, 12.47), (-0.9603, -0.2401, 4.822), (-0.9603, -0.3601, 8.643), (-0.9603, -0.12, 8.643), (-0.9603, -0.7203, 12.47), (-0.9603, -0.7203, 4.822), (-0.9603, -0.8403, 8.643), (-0.9603, -0.6002, 8.643), (-0.9603, -0.7203, 27.75), (-0.9603, -0.7203, 20.11), (-0.9603, -0.8403, 23.93), (-0.9603, -0.6002, 23.93), (-0.9603, 0.7203, 12.47), (-0.9603, 0.7203, 4.822), (-0.9603, 0.6002, 8.643), (-0.9603, 0.8403, 8.643), (-0.9603, 0.2401, 12.47), (-0.9603, 0.2401, 4.822), (-0.9603, 0.12, 8.643), (-0.9603, 0.3601, 8.643), (-0.9603, 0.2401, 27.75), (-0.9603, 0.2401, 20.11), (-0.9603, 0.12, 23.93), (-0.9603, 0.3601, 23.93), (-0.9603, 0.7203, 27.75), (-0.9603, 0.7203, 20.11), (-0.9603, 0.6002, 23.93), (-0.9603, 0.8403, 23.93), (-0.9603, -0.2401, 27.75), (-0.9603, -0.2401, 20.11), (-0.9603, -0.3601, 23.93), (-0.9603, -0.12, 23.93), (-0.9603, -0.2401, 58.33), (-0.9603, -0.2401, 50.68), (-0.9603, -0.3601, 54.5), (-0.9603, -0.12, 54.5), (-0.9603, 0.7203, 58.33), (-0.9603, 0.7203, 50.68), (-0.9603, 0.6002, 54.5), (-0.9603, 0.8403, 54.5), (-0.9603, 0.8403, 50.68), (-0.9603, 0.6002, 50.68), (-0.9603, 0.6002, 58.33), (-0.9603, -0.12, 50.68), (-0.9603, -0.3601, 50.68), (-0.9603, -0.3601, 58.33), (-0.9603, -0.12, 20.11), (-0.9603, -0.3601, 20.11), (-0.9603, -0.3601, 27.75), (-0.9603, 0.8403, 20.11), (-0.9603, 0.6002, 20.11), (-0.9603, 0.6002, 27.75), (-0.9603, 0.3601, 20.11), (-0.9603, 0.12, 20.11), (-0.9603, 0.12, 27.75), (-0.9603, 0.3601, 4.822), (-0.9603, 0.12, 4.822), (-0.9603, 0.12, 12.47), (-0.9603, 0.8403, 4.822), (-0.9603, 0.6002, 4.822), (-0.9603, 0.6002, 12.47), (-0.9603, -0.6002, 20.11), (-0.9603, -0.8403, 20.11), (-0.9603, -0.8403, 27.75), (-0.9603, -0.6002, 4.822), (-0.9603, -0.8403, 4.822), (-0.9603, -0.8403, 12.47), (-0.9603, -0.12, 4.822), (-0.9603, -0.3601, 4.822), (-0.9603, -0.3601, 12.47), (-0.9603, -0.6002, 50.68), (-0.9603, -0.8403, 50.68), (-0.9603, -0.8403, 58.33), (-0.9603, -0.6002, 35.4), (-0.9603, -0.8403, 35.4), (-0.9603, -0.8403, 43.04), (-0.9603, -0.12, 35.4), (-0.9603, -0.3601, 35.4), (-0.9603, -0.3601, 43.04), (-0.9603, 0.3601, 50.68), (-0.9603, 0.12, 50.68), (-0.9603, 0.12, 58.33), (-0.9603, 0.3601, 35.4), (-0.9603, 0.12, 35.4), (-0.9603, 0.12, 43.04), (-0.9603, 0.8403, 35.4), (-0.9603, 0.6002, 35.4), (-0.9603, 0.6002, 43.04), (-0.9603, 0.8403, 43.04), (-0.9603, 0.3601, 43.04), (-0.9603, 0.3601, 58.33), (-0.9603, -0.12, 43.04), (-0.9603, -0.6002, 43.04), (-0.9603, -0.6002, 58.33), (-0.9603, -0.12, 12.47), (-0.9603, -0.6002, 12.47), (-0.9603, -0.6002, 27.75), (-0.9603, 0.8403, 12.47), (-0.9603, 0.3601, 12.47), (-0.9603, 0.3601, 27.75), (-0.9603, 0.8403, 27.75), (-0.9603, -0.12, 27.75), (-0.9603, -0.12, 58.33), (-0.9603, 0.8403, 58.33)], [], [(3, 8, 9, 7), (7, 9, 11, 5), (5, 1, 3, 7), (1, 10, 8, 3), (5, 11, 10, 1), (65, 42, 18, 41), (0, 2, 8, 10), (8, 2, 16, 12), (0, 10, 15, 19), (16, 17, 13, 12), (17, 62, 38, 50, 26, 56, 32, 44, 20, 59, 35, 47, 23, 53, 29, 41, 18, 14, 13), (18, 19, 15, 14), (2, 6, 43, 31, 55, 25, 49, 37, 61, 22, 46, 34, 58, 28, 52, 40, 64, 17, 16), (10, 11, 14, 15), (9, 8, 12, 13), (4, 0, 19, 18, 42, 30, 54, 24, 48, 36, 60, 21, 45, 33, 57, 27, 51, 39, 63), (11, 9, 13, 14), (352, 154, 70, 151), (351, 155, 73, 208), (350, 152, 71, 209), (349, 170, 85, 197), (348, 171, 86, 212), (347, 164, 80, 213), (346, 174, 84, 196), (345, 175, 87, 216), (344, 167, 83, 217), (343, 178, 79, 163), (342, 179, 88, 220), (341, 166, 82, 221), (340, 182, 75, 159), (339, 183, 89, 224), (338, 160, 76, 225), (337, 226, 129, 185), (336, 227, 130, 228), (335, 200, 104, 229), (334, 230, 128, 184), (333, 231, 131, 232), (332, 223, 127, 233), (331, 234, 103, 199), (330, 235, 132, 236), (329, 222, 126, 237), (328, 238, 125, 181), (327, 239, 133, 240), (326, 206, 110, 241), (325, 242, 124, 180), (324, 243, 134, 244), (323, 219, 123, 245), (322, 246, 107, 203), (321, 247, 135, 248), (320, 218, 122, 249), (319, 250, 121, 177), (318, 251, 136, 252), (317, 207, 111, 253), (316, 254, 120, 176), (315, 255, 137, 256), (314, 215, 119, 257), (313, 258, 100, 156), (312, 259, 138, 260), (311, 214, 118, 261), (310, 262, 117, 173), (309, 263, 139, 264), (308, 204, 108, 265), (307, 266, 116, 172), (306, 267, 140, 268), (305, 211, 115, 269), (304, 270, 101, 157), (303, 271, 141, 272), (302, 210, 114, 273), (301, 274, 113, 169), (300, 275, 142, 276), (299, 192, 96, 277), (298, 278, 112, 168), (297, 279, 143, 280), (296, 195, 99, 281), (295, 282, 95, 191), (294, 283, 144, 284), (293, 194, 98, 285), (292, 286, 91, 187), (291, 287, 145, 288), (290, 188, 92, 289), (287, 290, 289, 145), (129, 225, 290, 287), (225, 76, 188, 290), (222, 291, 288, 126), (89, 185, 291, 222), (185, 129, 287, 291), (182, 292, 187, 75), (126, 288, 292, 182), (288, 145, 286, 292), (283, 293, 285, 144), (125, 221, 293, 283), (221, 82, 194, 293), (218, 294, 284, 122), (88, 181, 294, 218), (181, 125, 283, 294), (178, 295, 191, 79), (122, 284, 295, 178), (284, 144, 282, 295), (279, 296, 281, 143), (121, 217, 296, 279), (217, 83, 195, 296), (214, 297, 280, 118), (87, 177, 297, 214), (177, 121, 279, 297), (174, 298, 168, 84), (118, 280, 298, 174), (280, 143, 278, 298), (275, 299, 277, 142), (117, 213, 299, 275), (213, 80, 192, 299), (210, 300, 276, 114), (86, 173, 300, 210), (173, 117, 275, 300), (170, 301, 169, 85), (114, 276, 301, 170), (276, 142, 274, 301), (271, 302, 273, 141), (116, 212, 302, 271), (212, 86, 210, 302), (195, 303, 272, 99), (83, 172, 303, 195), (172, 116, 271, 303), (155, 304, 157, 73), (99, 272, 304, 155), (272, 141, 270, 304), (267, 305, 269, 140), (102, 158, 305, 267), (158, 74, 211, 305), (207, 306, 268, 111), (69, 198, 306, 207), (198, 102, 267, 306), (167, 307, 172, 83), (111, 268, 307, 167), (268, 140, 266, 307), (263, 308, 265, 139), (90, 146, 308, 263), (146, 66, 204, 308), (211, 309, 264, 115), (74, 186, 309, 211), (186, 90, 263, 309), (171, 310, 173, 86), (115, 264, 310, 171), (264, 139, 262, 310), (259, 311, 261, 138), (120, 216, 311, 259), (216, 87, 214, 311), (161, 312, 260, 105), (77, 176, 312, 161), (176, 120, 259, 312), (201, 313, 156, 72), (105, 260, 313, 201), (260, 138, 258, 313), (255, 314, 257, 137), (106, 162, 314, 255), (162, 78, 215, 314), (149, 315, 256, 93), (67, 202, 315, 149), (202, 106, 255, 315), (189, 316, 176, 77), (93, 256, 316, 189), (256, 137, 254, 316), (251, 317, 253, 136), (94, 150, 317, 251), (150, 69, 207, 317), (215, 318, 252, 119), (78, 190, 318, 215), (190, 94, 251, 318), (175, 319, 177, 87), (119, 252, 319, 175), (252, 136, 250, 319), (247, 320, 249, 135), (124, 220, 320, 247), (220, 88, 218, 320), (165, 321, 248, 109), (81, 180, 321, 165), (180, 124, 247, 321), (205, 322, 203, 68), (109, 248, 322, 205), (248, 135, 246, 322), (243, 323, 245, 134), (100, 196, 323, 243), (196, 84, 219, 323), (153, 324, 244, 97), (72, 156, 324, 153), (156, 100, 243, 324), (193, 325, 180, 81), (97, 244, 325, 193), (244, 134, 242, 325), (239, 326, 241, 133), (112, 208, 326, 239), (208, 73, 206, 326), (219, 327, 240, 123), (84, 168, 327, 219), (168, 112, 239, 327), (179, 328, 181, 88), (123, 240, 328, 179), (240, 133, 238, 328), (235, 329, 237, 132), (128, 224, 329, 235), (224, 89, 222, 329), (194, 330, 236, 98), (82, 184, 330, 194), (184, 128, 235, 330), (154, 331, 199, 70), (98, 236, 331, 154), (236, 132, 234, 331), (231, 332, 233, 131), (101, 197, 332, 231), (197, 85, 223, 332), (206, 333, 232, 110), (73, 157, 333, 206), (157, 101, 231, 333), (166, 334, 184, 82), (110, 232, 334, 166), (232, 131, 230, 334), (227, 335, 229, 130), (113, 209, 335, 227), (209, 71, 200, 335), (223, 336, 228, 127), (85, 169, 336, 223), (169, 113, 227, 336), (183, 337, 185, 89), (127, 228, 337, 183), (228, 130, 226, 337), (226, 338, 225, 129), (130, 229, 338, 226), (229, 104, 160, 338), (230, 339, 224, 128), (131, 233, 339, 230), (233, 127, 183, 339), (234, 340, 159, 103), (132, 237, 340, 234), (237, 126, 182, 340), (238, 341, 221, 125), (133, 241, 341, 238), (241, 110, 166, 341), (242, 342, 220, 124), (134, 245, 342, 242), (245, 123, 179, 342), (246, 343, 163, 107), (135, 249, 343, 246), (249, 122, 178, 343), (250, 344, 217, 121), (136, 253, 344, 250), (253, 111, 167, 344), (254, 345, 216, 120), (137, 257, 345, 254), (257, 119, 175, 345), (258, 346, 196, 100), (138, 261, 346, 258), (261, 118, 174, 346), (262, 347, 213, 117), (139, 265, 347, 262), (265, 108, 164, 347), (266, 348, 212, 116), (140, 269, 348, 266), (269, 115, 171, 348), (270, 349, 197, 101), (141, 273, 349, 270), (273, 114, 170, 349), (274, 350, 209, 113), (142, 277, 350, 274), (277, 96, 152, 350), (278, 351, 208, 112), (143, 281, 351, 278), (281, 99, 155, 351), (282, 352, 151, 95), (144, 285, 352, 282), (285, 98, 154, 352), (286, 353, 147, 91), (145, 289, 353, 286), (289, 92, 148, 353)])
_uv = me_cube_001.uv_layers.new(name='UVMap')
_uv.uv.foreach_set('vector', [0.375, 0.75, 0.625, 0.75, 0.625, 1.0, 0.375, 1.0, 0.375, 0.0, 0.625, 0.0, 0.625, 0.25, 0.375, 0.25, 0.125, 0.5, 0.375, 0.5, 0.375, 0.75, 0.125, 0.75, 0.375, 0.5, 0.625, 0.5, 0.625, 0.75, 0.375, 0.75, 0.375, 0.25, 0.625, 0.25, 0.625, 0.5, 0.375, 0.5, 0.87, 0.52, 0.87, 0.505, 0.87, 0.505, 0.87, 0.52, 0.63, 0.505, 0.63, 0.745, 0.625, 0.75, 0.625, 0.5, 0.625, 0.75, 0.63, 0.745, 0.63, 0.745, 0.625, 0.75, 0.63, 0.505, 0.625, 0.5, 0.625, 0.5, 0.63, 0.505, 0.63, 0.745, 0.87, 0.745, 0.875, 0.75, 0.625, 0.75, 0.87, 0.745, 0.87, 0.73, 0.87, 0.715, 0.87, 0.7, 0.87, 0.685, 0.87, 0.67, 0.87, 0.655, 0.87, 0.64, 0.87, 0.625, 0.87, 0.61, 0.87, 0.595, 0.87, 0.58, 0.87, 0.565, 0.87, 0.55, 0.87, 0.535, 0.87, 0.52, 0.87, 0.505, 0.875, 0.5, 0.875, 0.75, 0.87, 0.505, 0.63, 0.505, 0.625, 0.5, 0.875, 0.5, 0.63, 0.745, 0.87, 0.745, 0.87, 0.745, 0.87, 0.745, 0.87, 0.745, 0.87, 0.745, 0.87, 0.745, 0.87, 0.745, 0.87, 0.745, 0.87, 0.745, 0.87, 0.745, 0.87, 0.745, 0.87, 0.745, 0.87, 0.745, 0.87, 0.745, 0.87, 0.745, 0.87, 0.745, 0.87, 0.745, 0.63, 0.745, 0.625, 0.5, 0.625, 0.25, 0.625, 0.25, 0.625, 0.5, 0.625, 1.0, 0.625, 0.75, 0.625, 0.75, 0.625, 1.0, 0.87, 0.505, 0.63, 0.505, 0.63, 0.505, 0.87, 0.505, 0.87, 0.505, 0.87, 0.505, 0.87, 0.505, 0.87, 0.505, 0.87, 0.505, 0.87, 0.505, 0.87, 0.505, 0.87, 0.505, 0.87, 0.505, 0.87, 0.505, 0.87, 0.505, 0.87, 0.505, 0.87, 0.505, 0.87, 0.505, 0.87, 0.505, 0.625, 0.25, 0.625, 0.0, 0.625, 0.0, 0.625, 0.25, 0.87, 0.64, 0.87, 0.625, 0.87, 0.625, 0.87, 0.64, 0.87, 0.64, 0.87, 0.625, 0.87, 0.625, 0.87, 0.64, 0.87, 0.52, 0.87, 0.505, 0.87, 0.505, 0.87, 0.52, 0.87, 0.58, 0.87, 0.565, 0.87, 0.565, 0.87, 0.58, 0.87, 0.58, 0.87, 0.565, 0.87, 0.565, 0.87, 0.58, 0.87, 0.52, 0.87, 0.505, 0.87, 0.505, 0.87, 0.52, 0.87, 0.7, 0.87, 0.685, 0.87, 0.685, 0.87, 0.7, 0.87, 0.7, 0.87, 0.685, 0.87, 0.685, 0.87, 0.7, 0.87, 0.64, 0.87, 0.625, 0.87, 0.625, 0.87, 0.64, 0.87, 0.7, 0.87, 0.685, 0.87, 0.685, 0.87, 0.7, 0.87, 0.7, 0.87, 0.685, 0.87, 0.685, 0.87, 0.7, 0.87, 0.64, 0.87, 0.625, 0.87, 0.625, 0.87, 0.64, 0.87, 0.58, 0.87, 0.565, 0.87, 0.565, 0.87, 0.58, 0.87, 0.58, 0.87, 0.565, 0.87, 0.565, 0.87, 0.58, 0.87, 0.52, 0.87, 0.505, 0.87, 0.505, 0.87, 0.52, 0.87, 0.55, 0.87, 0.535, 0.87, 0.535, 0.87, 0.55, 0.87, 0.55, 0.87, 0.535, 0.87, 0.535, 0.87, 0.55, 0.87, 0.52, 0.87, 0.505, 0.87, 0.505, 0.87, 0.52, 0.87, 0.61, 0.87, 0.595, 0.87, 0.595, 0.87, 0.61, 0.87, 0.61, 0.87, 0.595, 0.87, 0.595, 0.87, 0.61, 0.87, 0.58, 0.87, 0.565, 0.87, 0.565, 0.87, 0.58, 0.87, 0.61, 0.87, 0.595, 0.87, 0.595, 0.87, 0.61, 0.87, 0.61, 0.87, 0.595, 0.87, 0.595, 0.87, 0.61, 0.87, 0.58, 0.87, 0.565, 0.87, 0.565, 0.87, 0.58, 0.87, 0.67, 0.87, 0.655, 0.87, 0.655, 0.87, 0.67, 0.87, 0.67, 0.87, 0.655, 0.87, 0.655, 0.87, 0.67, 0.87, 0.64, 0.87, 0.625, 0.87, 0.625, 0.87, 0.64, 0.87, 0.73, 0.87, 0.715, 0.87, 0.715, 0.87, 0.73, 0.87, 0.73, 0.87, 0.715, 0.87, 0.715, 0.87, 0.73, 0.87, 0.7, 0.87, 0.685, 0.87, 0.685, 0.87, 0.7, 0.87, 0.73, 0.87, 0.715, 0.87, 0.715, 0.87, 0.73, 0.87, 0.73, 0.87, 0.715, 0.87, 0.715, 0.87, 0.73, 0.87, 0.7, 0.87, 0.685, 0.87, 0.685, 0.87, 0.7, 0.87, 0.67, 0.87, 0.655, 0.87, 0.655, 0.87, 0.67, 0.87, 0.67, 0.87, 0.655, 0.87, 0.655, 0.87, 0.67, 0.87, 0.64, 0.87, 0.625, 0.87, 0.625, 0.87, 0.64, 0.87, 0.73, 0.87, 0.715, 0.87, 0.715, 0.87, 0.73, 0.87, 0.73, 0.87, 0.715, 0.87, 0.715, 0.87, 0.73, 0.87, 0.7, 0.87, 0.685, 0.87, 0.685, 0.87, 0.7, 0.87, 0.73, 0.87, 0.715, 0.87, 0.715, 0.87, 0.73, 0.87, 0.73, 0.87, 0.715, 0.87, 0.715, 0.87, 0.73, 0.87, 0.7, 0.87, 0.685, 0.87, 0.685, 0.87, 0.7, 0.87, 0.55, 0.87, 0.535, 0.87, 0.535, 0.87, 0.55, 0.87, 0.55, 0.87, 0.535, 0.87, 0.535, 0.87, 0.55, 0.87, 0.52, 0.87, 0.505, 0.87, 0.505, 0.87, 0.52, 0.87, 0.61, 0.87, 0.595, 0.87, 0.595, 0.87, 0.61, 0.87, 0.61, 0.87, 0.595, 0.87, 0.595, 0.87, 0.61, 0.87, 0.58, 0.87, 0.565, 0.87, 0.565, 0.87, 0.58, 0.87, 0.61, 0.87, 0.595, 0.87, 0.595, 0.87, 0.61, 0.87, 0.61, 0.87, 0.595, 0.87, 0.595, 0.87, 0.61, 0.87, 0.58, 0.87, 0.565, 0.87, 0.565, 0.87, 0.58, 0.87, 0.55, 0.87, 0.535, 0.87, 0.535, 0.87, 0.55, 0.87, 0.55, 0.87, 0.535, 0.87, 0.535, 0.87, 0.55, 0.87, 0.52, 0.87, 0.505, 0.87, 0.505, 0.87, 0.52, 0.87, 0.67, 0.87, 0.655, 0.87, 0.655, 0.87, 0.67, 0.87, 0.67, 0.87, 0.655, 0.87, 0.655, 0.87, 0.67, 0.87, 0.64, 0.87, 0.625, 0.87, 0.625, 0.87, 0.64, 0.87, 0.67, 0.87, 0.655, 0.87, 0.655, 0.87, 0.67, 0.87, 0.67, 0.87, 0.655, 0.87, 0.655, 0.87, 0.67, 0.87, 0.64, 0.87, 0.625, 0.87, 0.625, 0.87, 0.64, 0.87, 0.55, 0.87, 0.535, 0.87, 0.535, 0.87, 0.55, 0.87, 0.55, 0.87, 0.535, 0.87, 0.535, 0.87, 0.55, 0.87, 0.52, 0.87, 0.505, 0.87, 0.505, 0.87, 0.52, 0.87, 0.535, 0.87, 0.52, 0.87, 0.52, 0.87, 0.535, 0.87, 0.535, 0.87, 0.52, 0.87, 0.52, 0.87, 0.535, 0.87, 0.52, 0.87, 0.505, 0.87, 0.505, 0.87, 0.52, 0.87, 0.565, 0.87, 0.55, 0.87, 0.55, 0.87, 0.565, 0.87, 0.565, 0.87, 0.55, 0.87, 0.55, 0.87, 0.565, 0.87, 0.55, 0.87, 0.535, 0.87, 0.535, 0.87, 0.55, 0.87, 0.565, 0.87, 0.55, 0.87, 0.55, 0.87, 0.565, 0.87, 0.565, 0.87, 0.55, 0.87, 0.55, 0.87, 0.565, 0.87, 0.55, 0.87, 0.535, 0.87, 0.535, 0.87, 0.55, 0.87, 0.655, 0.87, 0.64, 0.87, 0.64, 0.87, 0.655, 0.87, 0.655, 0.87, 0.64, 0.87, 0.64, 0.87, 0.655, 0.87, 0.64, 0.87, 0.625, 0.87, 0.625, 0.87, 0.64, 0.87, 0.685, 0.87, 0.67, 0.87, 0.67, 0.87, 0.685, 0.87, 0.685, 0.87, 0.67, 0.87, 0.67, 0.87, 0.685, 0.87, 0.67, 0.87, 0.655, 0.87, 0.655, 0.87, 0.67, 0.87, 0.685, 0.87, 0.67, 0.87, 0.67, 0.87, 0.685, 0.87, 0.685, 0.87, 0.67, 0.87, 0.67, 0.87, 0.685, 0.87, 0.67, 0.87, 0.655, 0.87, 0.655, 0.87, 0.67, 0.87, 0.655, 0.87, 0.64, 0.87, 0.64, 0.87, 0.655, 0.87, 0.655, 0.87, 0.64, 0.87, 0.64, 0.87, 0.655, 0.87, 0.64, 0.87, 0.625, 0.87, 0.625, 0.87, 0.64, 0.87, 0.685, 0.87, 0.67, 0.87, 0.67, 0.87, 0.685, 0.87, 0.685, 0.87, 0.67, 0.87, 0.67, 0.87, 0.685, 0.87, 0.67, 0.87, 0.655, 0.87, 0.655, 0.87, 0.67, 0.87, 0.685, 0.87, 0.67, 0.87, 0.67, 0.87, 0.685, 0.87, 0.685, 0.87, 0.67, 0.87, 0.67, 0.87, 0.685, 0.87, 0.67, 0.87, 0.655, 0.87, 0.655, 0.87, 0.67, 0.87, 0.535, 0.87, 0.52, 0.87, 0.52, 0.87, 0.535, 0.87, 0.535, 0.87, 0.52, 0.87, 0.52, 0.87, 0.535, 0.87, 0.52, 0.87, 0.505, 0.87, 0.505, 0.87, 0.52, 0.87, 0.565, 0.87, 0.55, 0.87, 0.55, 0.87, 0.565, 0.87, 0.565, 0.87, 0.55, 0.87, 0.55, 0.87, 0.565, 0.87, 0.55, 0.87, 0.535, 0.87, 0.535, 0.87, 0.55, 0.87, 0.565, 0.87, 0.55, 0.87, 0.55, 0.87, 0.565, 0.87, 0.565, 0.87, 0.55, 0.87, 0.55, 0.87, 0.565, 0.87, 0.55, 0.87, 0.535, 0.87, 0.535, 0.87, 0.55, 0.87, 0.595, 0.87, 0.58, 0.87, 0.58, 0.87, 0.595, 0.87, 0.595, 0.87, 0.58, 0.87, 0.58, 0.87, 0.595, 0.87, 0.58, 0.87, 0.565, 0.87, 0.565, 0.87, 0.58, 0.87, 0.625, 0.87, 0.61, 0.87, 0.61, 0.87, 0.625, 0.87, 0.625, 0.87, 0.61, 0.87, 0.61, 0.87, 0.625, 0.87, 0.61, 0.87, 0.595, 0.87, 0.595, 0.87, 0.61, 0.87, 0.625, 0.87, 0.61, 0.87, 0.61, 0.87, 0.625, 0.87, 0.625, 0.87, 0.61, 0.87, 0.61, 0.87, 0.625, 0.87, 0.61, 0.87, 0.595, 0.87, 0.595, 0.87, 0.61, 0.87, 0.595, 0.87, 0.58, 0.87, 0.58, 0.87, 0.595, 0.87, 0.595, 0.87, 0.58, 0.87, 0.58, 0.87, 0.595, 0.87, 0.58, 0.87, 0.565, 0.87, 0.565, 0.87, 0.58, 0.87, 0.625, 0.87, 0.61, 0.87, 0.61, 0.87, 0.625, 0.87, 0.625, 0.87, 0.61, 0.87, 0.61, 0.87, 0.625, 0.87, 0.61, 0.87, 0.595, 0.87, 0.595, 0.87, 0.61, 0.87, 0.625, 0.87, 0.61, 0.87, 0.61, 0.87, 0.625, 0.87, 0.625, 0.87, 0.61, 0.87, 0.61, 0.87, 0.625, 0.87, 0.61, 0.87, 0.595, 0.87, 0.595, 0.87, 0.61, 0.87, 0.535, 0.87, 0.52, 0.87, 0.52, 0.87, 0.535, 0.87, 0.535, 0.87, 0.52, 0.87, 0.52, 0.87, 0.535, 0.87, 0.52, 0.87, 0.505, 0.87, 0.505, 0.87, 0.52, 0.87, 0.565, 0.87, 0.55, 0.87, 0.55, 0.87, 0.565, 0.87, 0.565, 0.87, 0.55, 0.87, 0.55, 0.87, 0.565, 0.87, 0.55, 0.87, 0.535, 0.87, 0.535, 0.87, 0.55, 0.87, 0.565, 0.87, 0.55, 0.87, 0.55, 0.87, 0.565, 0.87, 0.565, 0.87, 0.55, 0.87, 0.55, 0.87, 0.565, 0.87, 0.55, 0.87, 0.535, 0.87, 0.535, 0.87, 0.55, 0.87, 0.715, 0.87, 0.7, 0.87, 0.7, 0.87, 0.715, 0.87, 0.715, 0.87, 0.7, 0.87, 0.7, 0.87, 0.715, 0.87, 0.7, 0.87, 0.685, 0.87, 0.685, 0.87, 0.7, 0.87, 0.745, 0.87, 0.73, 0.87, 0.73, 0.87, 0.745, 0.87, 0.745, 0.87, 0.73, 0.87, 0.73, 0.87, 0.745, 0.87, 0.73, 0.87, 0.715, 0.87, 0.715, 0.87, 0.73, 0.87, 0.745, 0.87, 0.73, 0.87, 0.73, 0.87, 0.745, 0.87, 0.745, 0.87, 0.73, 0.87, 0.73, 0.87, 0.745, 0.87, 0.73, 0.87, 0.715, 0.87, 0.715, 0.87, 0.73, 0.87, 0.715, 0.87, 0.7, 0.87, 0.7, 0.87, 0.715, 0.87, 0.715, 0.87, 0.7, 0.87, 0.7, 0.87, 0.715, 0.87, 0.7, 0.87, 0.685, 0.87, 0.685, 0.87, 0.7, 0.87, 0.745, 0.87, 0.73, 0.87, 0.73, 0.87, 0.745, 0.87, 0.745, 0.87, 0.73, 0.87, 0.73, 0.87, 0.745, 0.87, 0.73, 0.87, 0.715, 0.87, 0.715, 0.87, 0.73, 0.87, 0.745, 0.87, 0.73, 0.87, 0.73, 0.87, 0.745, 0.87, 0.745, 0.87, 0.73, 0.87, 0.73, 0.87, 0.745, 0.87, 0.73, 0.87, 0.715, 0.87, 0.715, 0.87, 0.73, 0.87, 0.655, 0.87, 0.64, 0.87, 0.64, 0.87, 0.655, 0.87, 0.655, 0.87, 0.64, 0.87, 0.64, 0.87, 0.655, 0.87, 0.64, 0.87, 0.625, 0.87, 0.625, 0.87, 0.64, 0.87, 0.685, 0.87, 0.67, 0.87, 0.67, 0.87, 0.685, 0.87, 0.685, 0.87, 0.67, 0.87, 0.67, 0.87, 0.685, 0.87, 0.67, 0.87, 0.655, 0.87, 0.655, 0.87, 0.67, 0.87, 0.685, 0.87, 0.67, 0.87, 0.67, 0.87, 0.685, 0.87, 0.685, 0.87, 0.67, 0.87, 0.67, 0.87, 0.685, 0.87, 0.67, 0.87, 0.655, 0.87, 0.655, 0.87, 0.67, 0.87, 0.715, 0.87, 0.7, 0.87, 0.7, 0.87, 0.715, 0.87, 0.715, 0.87, 0.7, 0.87, 0.7, 0.87, 0.715, 0.87, 0.7, 0.87, 0.685, 0.87, 0.685, 0.87, 0.7, 0.87, 0.745, 0.87, 0.73, 0.87, 0.73, 0.87, 0.745, 0.87, 0.745, 0.87, 0.73, 0.87, 0.73, 0.87, 0.745, 0.87, 0.73, 0.87, 0.715, 0.87, 0.715, 0.87, 0.73, 0.87, 0.745, 0.87, 0.73, 0.87, 0.73, 0.87, 0.745, 0.87, 0.745, 0.87, 0.73, 0.87, 0.73, 0.87, 0.745, 0.87, 0.73, 0.87, 0.715, 0.87, 0.715, 0.87, 0.73, 0.87, 0.715, 0.87, 0.7, 0.87, 0.7, 0.87, 0.715, 0.87, 0.715, 0.87, 0.7, 0.87, 0.7, 0.87, 0.715, 0.87, 0.7, 0.87, 0.685, 0.87, 0.685, 0.87, 0.7, 0.87, 0.745, 0.87, 0.73, 0.87, 0.73, 0.87, 0.745, 0.87, 0.745, 0.87, 0.73, 0.87, 0.73, 0.87, 0.745, 0.87, 0.73, 0.87, 0.715, 0.87, 0.715, 0.87, 0.73, 0.87, 0.745, 0.87, 0.73, 0.87, 0.73, 0.87, 0.745, 0.87, 0.745, 0.87, 0.73, 0.87, 0.73, 0.87, 0.745, 0.87, 0.73, 0.87, 0.715, 0.87, 0.715, 0.87, 0.73, 0.87, 0.655, 0.87, 0.64, 0.87, 0.64, 0.87, 0.655, 0.87, 0.655, 0.87, 0.64, 0.87, 0.64, 0.87, 0.655, 0.87, 0.64, 0.87, 0.625, 0.87, 0.625, 0.87, 0.64, 0.87, 0.685, 0.87, 0.67, 0.87, 0.67, 0.87, 0.685, 0.87, 0.685, 0.87, 0.67, 0.87, 0.67, 0.87, 0.685, 0.87, 0.67, 0.87, 0.655, 0.87, 0.655, 0.87, 0.67, 0.87, 0.685, 0.87, 0.67, 0.87, 0.67, 0.87, 0.685, 0.87, 0.685, 0.87, 0.67, 0.87, 0.67, 0.87, 0.685, 0.87, 0.67, 0.87, 0.655, 0.87, 0.655, 0.87, 0.67, 0.87, 0.595, 0.87, 0.58, 0.87, 0.58, 0.87, 0.595, 0.87, 0.595, 0.87, 0.58, 0.87, 0.58, 0.87, 0.595, 0.87, 0.58, 0.87, 0.565, 0.87, 0.565, 0.87, 0.58, 0.87, 0.625, 0.87, 0.61, 0.87, 0.61, 0.87, 0.625, 0.87, 0.625, 0.87, 0.61, 0.87, 0.61, 0.87, 0.625, 0.87, 0.61, 0.87, 0.595, 0.87, 0.595, 0.87, 0.61, 0.87, 0.625, 0.87, 0.61, 0.87, 0.61, 0.87, 0.625, 0.87, 0.625, 0.87, 0.61, 0.87, 0.61, 0.87, 0.625, 0.87, 0.61, 0.87, 0.595, 0.87, 0.595, 0.87, 0.61, 0.87, 0.595, 0.87, 0.58, 0.87, 0.58, 0.87, 0.595, 0.87, 0.595, 0.87, 0.58, 0.87, 0.58, 0.87, 0.595, 0.87, 0.58, 0.87, 0.565, 0.87, 0.565, 0.87, 0.58, 0.87, 0.625, 0.87, 0.61, 0.87, 0.61, 0.87, 0.625, 0.87, 0.625, 0.87, 0.61, 0.87, 0.61, 0.87, 0.625, 0.87, 0.61, 0.87, 0.595, 0.87, 0.595, 0.87, 0.61, 0.87, 0.625, 0.87, 0.61, 0.87, 0.61, 0.87, 0.625, 0.87, 0.625, 0.87, 0.61, 0.87, 0.61, 0.87, 0.625, 0.87, 0.61, 0.87, 0.595, 0.87, 0.595, 0.87, 0.61, 0.87, 0.535, 0.87, 0.52, 0.87, 0.52, 0.87, 0.535, 0.87, 0.535, 0.87, 0.52, 0.87, 0.52, 0.87, 0.535, 0.87, 0.52, 0.87, 0.505, 0.87, 0.505, 0.87, 0.52, 0.87, 0.565, 0.87, 0.55, 0.87, 0.55, 0.87, 0.565, 0.87, 0.565, 0.87, 0.55, 0.87, 0.55, 0.87, 0.565, 0.87, 0.55, 0.87, 0.535, 0.87, 0.535, 0.87, 0.55, 0.87, 0.565, 0.87, 0.55, 0.87, 0.55, 0.87, 0.565, 0.87, 0.565, 0.87, 0.55, 0.87, 0.55, 0.87, 0.565, 0.87, 0.55, 0.87, 0.535, 0.87, 0.535, 0.87, 0.55, 0.87, 0.535, 0.87, 0.52, 0.87, 0.52, 0.87, 0.535, 0.87, 0.535, 0.87, 0.52, 0.87, 0.52, 0.87, 0.535, 0.87, 0.52, 0.87, 0.505, 0.87, 0.505, 0.87, 0.52, 0.87, 0.595, 0.87, 0.58, 0.87, 0.58, 0.87, 0.595, 0.87, 0.595, 0.87, 0.58, 0.87, 0.58, 0.87, 0.595, 0.87, 0.58, 0.87, 0.565, 0.87, 0.565, 0.87, 0.58, 0.87, 0.595, 0.87, 0.58, 0.87, 0.58, 0.87, 0.595, 0.87, 0.595, 0.87, 0.58, 0.87, 0.58, 0.87, 0.595, 0.87, 0.58, 0.87, 0.565, 0.87, 0.565, 0.87, 0.58, 0.87, 0.655, 0.87, 0.64, 0.87, 0.64, 0.87, 0.655, 0.87, 0.655, 0.87, 0.64, 0.87, 0.64, 0.87, 0.655, 0.87, 0.64, 0.87, 0.625, 0.87, 0.625, 0.87, 0.64, 0.87, 0.715, 0.87, 0.7, 0.87, 0.7, 0.87, 0.715, 0.87, 0.715, 0.87, 0.7, 0.87, 0.7, 0.87, 0.715, 0.87, 0.7, 0.87, 0.685, 0.87, 0.685, 0.87, 0.7, 0.87, 0.715, 0.87, 0.7, 0.87, 0.7, 0.87, 0.715, 0.87, 0.715, 0.87, 0.7, 0.87, 0.7, 0.87, 0.715, 0.87, 0.7, 0.87, 0.685, 0.87, 0.685, 0.87, 0.7, 0.87, 0.655, 0.87, 0.64, 0.87, 0.64, 0.87, 0.655, 0.87, 0.655, 0.87, 0.64, 0.87, 0.64, 0.87, 0.655, 0.87, 0.64, 0.87, 0.625, 0.87, 0.625, 0.87, 0.64, 0.87, 0.715, 0.87, 0.7, 0.87, 0.7, 0.87, 0.715, 0.87, 0.715, 0.87, 0.7, 0.87, 0.7, 0.87, 0.715, 0.87, 0.7, 0.87, 0.685, 0.87, 0.685, 0.87, 0.7, 0.87, 0.715, 0.87, 0.7, 0.87, 0.7, 0.87, 0.715, 0.87, 0.715, 0.87, 0.7, 0.87, 0.7, 0.87, 0.715, 0.87, 0.7, 0.87, 0.685, 0.87, 0.685, 0.87, 0.7, 0.87, 0.535, 0.87, 0.52, 0.87, 0.52, 0.87, 0.535, 0.87, 0.535, 0.87, 0.52, 0.87, 0.52, 0.87, 0.535, 0.87, 0.52, 0.87, 0.505, 0.87, 0.505, 0.87, 0.52, 0.87, 0.595, 0.87, 0.58, 0.87, 0.58, 0.87, 0.595, 0.87, 0.595, 0.87, 0.58, 0.87, 0.58, 0.87, 0.595, 0.87, 0.58, 0.87, 0.565, 0.87, 0.565, 0.87, 0.58, 0.87, 0.595, 0.87, 0.58, 0.87, 0.58, 0.87, 0.595, 0.87, 0.595, 0.87, 0.58, 0.87, 0.58, 0.87, 0.595, 0.87, 0.58, 0.87, 0.565, 0.87, 0.565, 0.87, 0.58, 0.87, 0.535, 0.87, 0.52, 0.87, 0.52, 0.87, 0.535, 0.87, 0.535, 0.87, 0.52, 0.87, 0.52, 0.87, 0.535, 0.87, 0.52, 0.87, 0.505, 0.87, 0.505, 0.87, 0.52, 0.87, 0.655, 0.87, 0.64, 0.87, 0.64, 0.87, 0.655, 0.87, 0.655, 0.87, 0.64, 0.87, 0.64, 0.87, 0.655, 0.87, 0.64, 0.87, 0.625, 0.87, 0.625, 0.87, 0.64, 0.87, 0.655, 0.87, 0.64, 0.87, 0.64, 0.87, 0.655, 0.87, 0.655, 0.87, 0.64, 0.87, 0.64, 0.87, 0.655, 0.87, 0.64, 0.87, 0.625, 0.87, 0.625, 0.87, 0.64, 0.87, 0.535, 0.87, 0.52, 0.87, 0.52, 0.87, 0.535, 0.87, 0.535, 0.87, 0.52, 0.87, 0.52, 0.87, 0.535, 0.87, 0.52, 0.87, 0.505, 0.87, 0.505, 0.87, 0.52])
me_cube_001.materials.append(mat_sand_001)
me_cube_001.use_remesh_preserve_volume = False
me_cube_001.use_remesh_preserve_attributes = False
me_cube_001.use_mirror_vertex_groups = False
me_cube_001.update()
me_cube_009 = bpy.data.meshes.new('Cube.009')
me_cube_009.from_pydata([(1.564, -3.155, 1.229), (1.766, -3.155, 1.229), (1.564, -3.155, 4.48), (1.766, -3.155, 4.48), (1.564, -2.953, 1.229), (1.766, -2.953, 1.229), (1.564, -2.953, 4.48), (1.766, -2.953, 4.48), (-2.186, -3.207, 1.682), (-2.186, -3.207, 1.885), (-2.186, 2.831, 1.682), (-2.186, 2.831, 1.885), (-1.984, -3.207, 1.682), (-1.984, -3.207, 1.885), (-1.984, 2.831, 1.682), (-1.984, 2.831, 1.885), (1.737, -3.183, 1.682), (1.737, -3.183, 1.885), (-2.018, -3.183, 1.682), (-2.018, -3.183, 1.885), (1.737, -2.981, 1.682), (1.737, -2.981, 1.885), (-2.018, -2.981, 1.682), (-2.018, -2.981, 1.885), (1.737, 2.605, 1.682), (1.737, 2.605, 1.885), (-2.018, 2.605, 1.682), (-2.018, 2.605, 1.885), (1.737, 2.807, 1.682), (1.737, 2.807, 1.885), (-2.018, 2.807, 1.682), (-2.018, 2.807, 1.885), (-2.186, -3.207, 4.288), (-2.186, -3.207, 4.49), (-2.186, 2.831, 4.288), (-2.186, 2.831, 4.49), (-1.984, -3.207, 4.288), (-1.984, -3.207, 4.49), (-1.984, 2.831, 4.288), (-1.984, 2.831, 4.49), (1.737, -3.183, 4.288), (1.737, -3.183, 4.49), (-2.018, -3.183, 4.288), (-2.018, -3.183, 4.49), (1.737, -2.981, 4.288), (1.737, -2.981, 4.49), (-2.018, -2.981, 4.288), (-2.018, -2.981, 4.49), (1.737, 2.605, 4.288), (1.737, 2.605, 4.49), (-2.018, 2.605, 4.288), (-2.018, 2.605, 4.49), (1.737, 2.807, 4.288), (1.737, 2.807, 4.49), (-2.018, 2.807, 4.288), (-2.018, 2.807, 4.49), (1.564, 2.595, 1.229), (1.766, 2.595, 1.229), (1.564, 2.595, 4.48), (1.766, 2.595, 4.48), (1.564, 2.797, 1.229), (1.766, 2.797, 1.229), (1.564, 2.797, 4.48), (1.766, 2.797, 4.48), (-2.174, -3.155, 1.229), (-1.972, -3.155, 1.229), (-2.174, -3.155, 4.48), (-1.972, -3.155, 4.48), (-2.174, -2.953, 1.229), (-1.972, -2.953, 1.229), (-2.174, -2.953, 4.48), (-1.972, -2.953, 4.48), (-2.174, 2.595, 1.229), (-1.972, 2.595, 1.229), (-2.174, 2.595, 4.48), (-1.972, 2.595, 4.48), (-2.174, 2.797, 1.229), (-1.972, 2.797, 1.229), (-2.174, 2.797, 4.48), (-1.972, 2.797, 4.48), (-2.311, -0.2631, 1.229), (-2.109, -0.2631, 1.229), (-2.311, -0.2631, 4.48), (-2.109, -0.2631, 4.48), (-2.311, -0.06094, 1.229), (-2.109, -0.06094, 1.229), (-2.311, -0.06094, 4.48), (-2.109, -0.06094, 4.48), (-2.311, 1.234, 1.229), (-2.109, 1.234, 1.229), (-2.311, 1.234, 4.48), (-2.109, 1.234, 4.48), (-2.311, 1.436, 1.229), (-2.109, 1.436, 1.229), (-2.311, 1.436, 4.48), (-2.109, 1.436, 4.48), (-0.9362, -3.296, 1.229), (-0.734, -3.296, 1.229), (-0.9362, -3.296, 4.48), (-0.734, -3.296, 4.48), (-0.9362, -3.094, 1.229), (-0.734, -3.094, 1.229), (-0.9362, -3.094, 4.48), (-0.734, -3.094, 4.48), (0.3804, -3.296, 1.229), (0.5826, -3.296, 1.229), (0.3804, -3.296, 4.48), (0.5826, -3.296, 4.48), (0.3804, -3.094, 1.229), (0.5826, -3.094, 1.229), (0.3804, -3.094, 4.48), (0.5826, -3.094, 4.48), (-0.9362, 2.716, 1.229), (-0.734, 2.716, 1.229), (-0.9362, 2.716, 4.48), (-0.734, 2.716, 4.48), (-0.9362, 2.918, 1.229), (-0.734, 2.918, 1.229), (-0.9362, 2.918, 4.48), (-0.734, 2.918, 4.48), (0.3804, 2.716, 1.229), (0.5826, 2.716, 1.229), (0.3804, 2.716, 4.48), (0.5826, 2.716, 4.48), (0.3804, 2.918, 1.229), (0.5826, 2.918, 1.229), (0.3804, 2.918, 4.48), (0.5826, 2.918, 4.48), (-2.311, -1.753, 1.229), (-2.109, -1.753, 1.229), (-2.311, -1.753, 4.48), (-2.109, -1.753, 4.48), (-2.311, -1.551, 1.229), (-2.109, -1.551, 1.229), (-2.311, -1.551, 4.48), (-2.109, -1.551, 4.48)], [], [(0, 1, 3, 2), (2, 3, 7, 6), (6, 7, 5, 4), (4, 5, 1, 0), (2, 6, 4, 0), (7, 3, 1, 5), (8, 9, 11, 10), (10, 11, 15, 14), (14, 15, 13, 12), (12, 13, 9, 8), (10, 14, 12, 8), (15, 11, 9, 13), (16, 17, 19, 18), (18, 19, 23, 22), (22, 23, 21, 20), (20, 21, 17, 16), (18, 22, 20, 16), (23, 19, 17, 21), (24, 25, 27, 26), (26, 27, 31, 30), (30, 31, 29, 28), (28, 29, 25, 24), (26, 30, 28, 24), (31, 27, 25, 29), (32, 33, 35, 34), (34, 35, 39, 38), (38, 39, 37, 36), (36, 37, 33, 32), (34, 38, 36, 32), (39, 35, 33, 37), (40, 41, 43, 42), (42, 43, 47, 46), (46, 47, 45, 44), (44, 45, 41, 40), (42, 46, 44, 40), (47, 43, 41, 45), (48, 49, 51, 50), (50, 51, 55, 54), (54, 55, 53, 52), (52, 53, 49, 48), (50, 54, 52, 48), (55, 51, 49, 53), (56, 57, 59, 58), (58, 59, 63, 62), (62, 63, 61, 60), (60, 61, 57, 56), (58, 62, 60, 56), (63, 59, 57, 61), (64, 65, 67, 66), (66, 67, 71, 70), (70, 71, 69, 68), (68, 69, 65, 64), (66, 70, 68, 64), (71, 67, 65, 69), (72, 73, 75, 74), (74, 75, 79, 78), (78, 79, 77, 76), (76, 77, 73, 72), (74, 78, 76, 72), (79, 75, 73, 77), (80, 81, 83, 82), (82, 83, 87, 86), (86, 87, 85, 84), (84, 85, 81, 80), (82, 86, 84, 80), (87, 83, 81, 85), (88, 89, 91, 90), (90, 91, 95, 94), (94, 95, 93, 92), (92, 93, 89, 88), (90, 94, 92, 88), (95, 91, 89, 93), (96, 97, 99, 98), (98, 99, 103, 102), (102, 103, 101, 100), (100, 101, 97, 96), (98, 102, 100, 96), (103, 99, 97, 101), (104, 105, 107, 106), (106, 107, 111, 110), (110, 111, 109, 108), (108, 109, 105, 104), (106, 110, 108, 104), (111, 107, 105, 109), (112, 113, 115, 114), (114, 115, 119, 118), (118, 119, 117, 116), (116, 117, 113, 112), (114, 118, 116, 112), (119, 115, 113, 117), (120, 121, 123, 122), (122, 123, 127, 126), (126, 127, 125, 124), (124, 125, 121, 120), (122, 126, 124, 120), (127, 123, 121, 125), (128, 129, 131, 130), (130, 131, 135, 134), (134, 135, 133, 132), (132, 133, 129, 128), (130, 134, 132, 128), (135, 131, 129, 133)])
_uv = me_cube_009.uv_layers.new(name='UVMap')
_uv.uv.foreach_set('vector', [0.5167, 0.287, 0.5078, 0.287, 0.5078, 0.01832, 0.5167, 0.01832, 0.3863, 0.4531, 0.3774, 0.4531, 0.3774, 0.4364, 0.3863, 0.4364, 0.5078, 0.2881, 0.5167, 0.2881, 0.5167, 0.5567, 0.5078, 0.5567, 0.3957, 0.4364, 0.3957, 0.4531, 0.3869, 0.4531, 0.3869, 0.4364, 0.3618, 0.01724, 0.3618, 0.0005398, 0.5042, 0.0005397, 0.5042, 0.01724, 0.1591, 0.6417, 0.1591, 0.625, 0.3015, 0.625, 0.3015, 0.6417, 0.1779, 0.0005397, 0.1868, 0.0005397, 0.1868, 0.4995, 0.1779, 0.4995, 0.3807, 0.3475, 0.3895, 0.3475, 0.3895, 0.3642, 0.3807, 0.3642, 0.4424, 0.9995, 0.4335, 0.9995, 0.4335, 0.5005, 0.4424, 0.5005, 0.3492, 0.4353, 0.3492, 0.4186, 0.358, 0.4186, 0.358, 0.4353, 0.433, 0.9995, 0.4241, 0.9995, 0.4241, 0.5005, 0.433, 0.5005, 0.1962, 0.4995, 0.1873, 0.4995, 0.1873, 0.0005398, 0.1962, 0.0005397, 0.1968, 0.3464, 0.1968, 0.3297, 0.3612, 0.3297, 0.3612, 0.3464, 0.3774, 0.4008, 0.3863, 0.4008, 0.3863, 0.4175, 0.3774, 0.4175, 0.2628, 0.01832, 0.2716, 0.01832, 0.2716, 0.3286, 0.2628, 0.3286, 0.3492, 0.4531, 0.3492, 0.4364, 0.358, 0.4364, 0.358, 0.4531, 0.2999, 0.3286, 0.291, 0.3286, 0.291, 0.01832, 0.2999, 0.01832, 0.1968, 0.3642, 0.1968, 0.3475, 0.3612, 0.3475, 0.3612, 0.3642, 0.1968, 0.3819, 0.1968, 0.3652, 0.3612, 0.3652, 0.3612, 0.382, 0.3712, 0.3652, 0.3801, 0.3652, 0.3801, 0.3819, 0.3712, 0.3819, 0.2722, 0.01832, 0.281, 0.01832, 0.281, 0.3286, 0.2722, 0.3286, 0.3869, 0.4353, 0.3869, 0.4186, 0.3957, 0.4186, 0.3957, 0.4353, 0.2156, 0.01832, 0.2245, 0.01832, 0.2245, 0.3286, 0.2156, 0.3286, 0.2345, 0.01832, 0.2433, 0.01832, 0.2433, 0.3286, 0.2345, 0.3286, 0.1685, 0.0005397, 0.1773, 0.0005398, 0.1773, 0.4995, 0.1685, 0.4995, 0.3675, 0.4186, 0.3675, 0.4353, 0.3586, 0.4353, 0.3586, 0.4186, 0.1679, 0.4995, 0.1591, 0.4995, 0.1591, 0.0005398, 0.1679, 0.0005397, 0.3774, 0.4353, 0.3774, 0.4186, 0.3863, 0.4186, 0.3863, 0.4353, 0.1591, 0.5172, 0.1591, 0.5005, 0.4235, 0.5005, 0.4235, 0.5172, 0.1591, 0.535, 0.1591, 0.5183, 0.4235, 0.5183, 0.4235, 0.535, 0.2056, 0.3286, 0.1968, 0.3286, 0.1968, 0.01832, 0.2056, 0.01832, 0.3586, 0.4364, 0.3675, 0.4364, 0.3675, 0.4531, 0.3586, 0.4531, 0.2062, 0.01832, 0.215, 0.01832, 0.215, 0.3286, 0.2062, 0.3286, 0.358, 0.4175, 0.3492, 0.4175, 0.3492, 0.4008, 0.358, 0.4008, 0.2339, 0.3286, 0.225, 0.3286, 0.225, 0.01832, 0.2339, 0.01832, 0.2816, 0.01832, 0.2905, 0.01832, 0.2905, 0.3286, 0.2816, 0.3286, 0.1968, 0.01724, 0.1968, 0.0005397, 0.3612, 0.0005397, 0.3612, 0.01724, 0.3486, 0.4008, 0.3486, 0.4175, 0.3397, 0.4175, 0.3397, 0.4008, 0.2439, 0.01832, 0.2528, 0.01832, 0.2528, 0.3286, 0.2439, 0.3286, 0.3769, 0.4175, 0.368, 0.4175, 0.368, 0.4008, 0.3769, 0.4008, 0.2533, 0.01832, 0.2622, 0.01832, 0.2622, 0.3286, 0.2533, 0.3286, 0.3612, 0.383, 0.3612, 0.3997, 0.1968, 0.3997, 0.1968, 0.383, 0.3392, 0.4008, 0.3392, 0.4175, 0.1968, 0.4175, 0.1968, 0.4008, 0.3989, 0.3819, 0.3901, 0.3819, 0.3901, 0.3652, 0.3989, 0.3652, 0.1968, 0.4709, 0.1968, 0.4542, 0.3392, 0.4542, 0.3392, 0.4709, 0.3989, 0.383, 0.3989, 0.3997, 0.3901, 0.3997, 0.3901, 0.383, 0.4607, 0.01832, 0.4696, 0.01832, 0.4696, 0.287, 0.4607, 0.287, 0.4513, 0.2881, 0.4601, 0.2881, 0.4601, 0.5567, 0.4513, 0.5567, 0.3659, 0.287, 0.357, 0.287, 0.357, 0.01832, 0.3659, 0.01832, 0.3707, 0.3997, 0.3618, 0.3997, 0.3618, 0.383, 0.3707, 0.383, 0.3015, 0.5361, 0.3015, 0.5528, 0.1591, 0.5528, 0.1591, 0.5361, 0.3618, 0.3642, 0.3618, 0.3475, 0.3707, 0.3475, 0.3707, 0.3642, 0.1968, 0.4886, 0.1968, 0.4719, 0.3392, 0.4719, 0.3392, 0.4886, 0.5073, 0.287, 0.4984, 0.287, 0.4984, 0.01832, 0.5073, 0.01832, 0.413, 0.287, 0.4041, 0.287, 0.4041, 0.01832, 0.413, 0.01832, 0.4052, 0.4175, 0.3963, 0.4175, 0.3963, 0.4008, 0.4052, 0.4008, 0.3287, 0.01832, 0.3376, 0.01832, 0.3376, 0.287, 0.3287, 0.287, 0.4052, 0.4353, 0.3963, 0.4353, 0.3963, 0.4186, 0.4052, 0.4186, 0.479, 0.287, 0.4701, 0.287, 0.4701, 0.01832, 0.479, 0.01832, 0.4701, 0.2881, 0.479, 0.2881, 0.479, 0.5567, 0.4701, 0.5567, 0.4507, 0.287, 0.4419, 0.287, 0.4419, 0.01832, 0.4507, 0.01832, 0.3895, 0.3297, 0.3895, 0.3464, 0.3807, 0.3464, 0.3807, 0.3297, 0.3759, 0.01832, 0.3847, 0.01832, 0.3847, 0.287, 0.3759, 0.287, 0.3769, 0.4531, 0.368, 0.4531, 0.368, 0.4364, 0.3769, 0.4364, 0.3382, 0.01832, 0.347, 0.01832, 0.347, 0.287, 0.3382, 0.287, 0.4136, 0.01832, 0.4224, 0.01832, 0.4224, 0.287, 0.4136, 0.287, 0.3564, 0.287, 0.3476, 0.287, 0.3476, 0.01832, 0.3564, 0.01832, 0.3801, 0.3642, 0.3712, 0.3642, 0.3712, 0.3475, 0.3801, 0.3475, 0.4796, 0.2881, 0.4884, 0.2881, 0.4884, 0.5567, 0.4796, 0.5567, 0.3895, 0.3997, 0.3807, 0.3997, 0.3807, 0.383, 0.3895, 0.383, 0.1591, 0.5884, 0.1591, 0.5717, 0.3015, 0.5717, 0.3015, 0.5884, 0.1591, 0.5706, 0.1591, 0.5539, 0.3015, 0.5539, 0.3015, 0.5706, 0.4884, 0.287, 0.4796, 0.287, 0.4796, 0.01832, 0.4884, 0.01832, 0.3675, 0.4175, 0.3586, 0.4175, 0.3586, 0.4008, 0.3675, 0.4008, 0.4429, 0.2941, 0.4429, 0.3108, 0.3005, 0.3108, 0.3005, 0.2941, 0.3801, 0.3464, 0.3712, 0.3464, 0.3712, 0.3297, 0.3801, 0.3297, 0.3005, 0.3286, 0.3005, 0.3119, 0.4429, 0.3119, 0.4429, 0.3286, 0.489, 0.01832, 0.4978, 0.01832, 0.4978, 0.287, 0.489, 0.287, 0.5073, 0.5567, 0.4984, 0.5567, 0.4984, 0.2881, 0.5073, 0.2881, 0.3989, 0.3642, 0.3901, 0.3642, 0.3901, 0.3475, 0.3989, 0.3475, 0.1591, 0.6239, 0.1591, 0.6072, 0.3015, 0.6072, 0.3015, 0.6239, 0.3989, 0.3297, 0.3989, 0.3464, 0.3901, 0.3464, 0.3901, 0.3297, 0.1968, 0.4531, 0.1968, 0.4364, 0.3392, 0.4364, 0.3392, 0.4531, 0.489, 0.2881, 0.4978, 0.2881, 0.4978, 0.5567, 0.489, 0.5567, 0.4036, 0.287, 0.3947, 0.287, 0.3947, 0.01832, 0.4036, 0.01832, 0.3707, 0.3464, 0.3618, 0.3464, 0.3618, 0.3297, 0.3707, 0.3297, 0.4413, 0.287, 0.4324, 0.287, 0.4324, 0.01832, 0.4413, 0.01832, 0.368, 0.4186, 0.3769, 0.4186, 0.3769, 0.4353, 0.368, 0.4353, 0.3193, 0.01832, 0.3282, 0.01832, 0.3282, 0.287, 0.3193, 0.287, 0.4319, 0.287, 0.423, 0.287, 0.423, 0.01832, 0.4319, 0.01832, 0.4607, 0.2881, 0.4696, 0.2881, 0.4696, 0.5567, 0.4607, 0.5567, 0.3707, 0.3652, 0.3707, 0.3819, 0.3618, 0.3819, 0.3618, 0.3652, 0.4601, 0.287, 0.4513, 0.287, 0.4513, 0.01832, 0.4601, 0.01832, 0.3712, 0.3997, 0.3712, 0.383, 0.3801, 0.383, 0.3801, 0.3997, 0.3941, 0.287, 0.3853, 0.287, 0.3853, 0.01832, 0.3941, 0.01832, 0.3005, 0.01832, 0.3093, 0.01832, 0.3093, 0.287, 0.3005, 0.287, 0.3187, 0.287, 0.3099, 0.287, 0.3099, 0.01832, 0.3187, 0.01832, 0.3957, 0.4175, 0.3869, 0.4175, 0.3869, 0.4008, 0.3957, 0.4008, 0.1968, 0.4353, 0.1968, 0.4186, 0.3392, 0.4186, 0.3392, 0.4353, 0.3807, 0.3652, 0.3895, 0.3652, 0.3895, 0.3819, 0.3807, 0.3819, 0.3753, 0.287, 0.3664, 0.287, 0.3664, 0.01832, 0.3753, 0.01832, 0.1591, 0.6062, 0.1591, 0.5895, 0.3015, 0.5895, 0.3015, 0.6062])
me_cube_009.materials.append(mat_wood)
me_cube_009.use_remesh_fix_poles = True
me_cube_009.use_remesh_preserve_attributes = False
me_cube_009.update()
me_cube_020 = bpy.data.meshes.new('Cube.020')
me_cube_020.from_pydata([(1.757, 2.774, 1.707), (1.757, -3.149, 1.707), (-2.156, 2.774, 1.707), (-2.156, -3.149, 1.707), (-2.156, -0.1879, 1.707), (-2.156, 1.293, 1.707), (-2.156, -1.669, 1.707), (-2.156, 2.033, 1.707), (-2.156, -0.9283, 1.707), (-2.156, 0.5525, 1.707), (-2.156, -2.409, 1.707), (-2.156, 2.404, 1.707), (-2.156, -0.5581, 1.707), (-2.156, 0.9227, 1.707), (-2.156, -2.039, 1.707), (-2.156, 1.663, 1.707), (-2.156, -1.298, 1.707), (-2.156, 0.1823, 1.707), (-2.156, -2.779, 1.707)], [], [(0, 2, 11, 7, 15, 5, 13, 9, 17, 4, 12, 8, 16, 6, 14, 10, 18, 3, 1)])
_uv = me_cube_020.uv_layers.new(name='UVMap')
_uv.uv.foreach_set('vector', [0.9999, 8.126e-05, 0.9999, 0.6605, 0.9374, 0.6605, 0.8749, 0.6605, 0.8124, 0.6605, 0.75, 0.6605, 0.6875, 0.6605, 0.625, 0.6605, 0.5625, 0.6605, 0.5, 0.6605, 0.4375, 0.6605, 0.375, 0.6605, 0.3125, 0.6605, 0.25, 0.6605, 0.1876, 0.6605, 0.1251, 0.6605, 0.06257, 0.6605, 8.126e-05, 0.6605, 8.166e-05, 8.142e-05])
me_cube_020.materials.append(mat_sand)
me_cube_020.use_remesh_preserve_volume = False
me_cube_020.use_remesh_preserve_attributes = False
me_cube_020.use_mirror_vertex_groups = False
me_cube_020.update()

# ---- objects
ob_cube = bpy.data.objects.new('Cube', me_cube)
ob_cube_001 = bpy.data.objects.new('Cube.001', me_cube_001)
ob_cube_008 = bpy.data.objects.new('Cube.008', me_cube_009)
ob_cube_002 = bpy.data.objects.new('Cube.002', me_cube_020)

# ---- transforms, parenting, visibility, modifiers, constraints
ob_cube.location = (-0.1997, -0.1879, 1.662)
ob_cube.scale = (2.037, 3.084, 0.04536)
ob_cube.lock_rotations_4d = False
ob_cube.empty_display_type = 'ARROWS'
ob_cube.lineart.crease_threshold = 0.0
_m = ob_cube.modifiers.new('EdgeSplit', 'EDGE_SPLIT')
ob_cube_001.location = (-0.1997, -0.1879, 1.662)
ob_cube_001.scale = (2.037, 3.084, 0.04536)
ob_cube_001.lock_rotations_4d = False
ob_cube_001.empty_display_type = 'ARROWS'
ob_cube_001.lineart.crease_threshold = 0.0
ob_cube_008.location = (0.0, 0.0, 0.0)
_m = ob_cube_008.modifiers.new('Bevel', 'BEVEL')
_m.width = 0.03
_m.width_pct = 0.03
ob_cube_002.location = (0.0, 0.0, 0.0)
ob_cube_002.lock_rotations_4d = False
ob_cube_002.empty_display_type = 'ARROWS'
ob_cube_002.lineart.crease_threshold = 0.0

# ---- collection membership
col_collection.objects.link(ob_cube)
col_collection.objects.link(ob_cube_001)
col_collection.objects.link(ob_cube_008)
col_collection.objects.link(ob_cube_002)

# ---- scene / render settings (as saved in the file)
scene.frame_start = 1; scene.frame_end = 250; scene.frame_set(1)
scene.render.engine = 'BLENDER_EEVEE_NEXT'
scene.cycles.sampling_pattern = 'TABULATED_SOBOL'
scene.cycles.use_light_tree = False
scene.view_settings.view_transform = 'Filmic'
bpy.context.view_layer.update()

# ---- added for rendering (the .blend has no active camera and no usable light): camera, sun
cam_auto = bpy.data.cameras.new('AutoCamera')
cam_auto.lens = 50.0
cam_auto.sensor_width = 36.0
cam_auto.clip_end = 1000.0
ob_auto_camera = bpy.data.objects.new('AutoCamera', cam_auto)
scene.collection.objects.link(ob_auto_camera)
ob_auto_camera.location = (7.55401, -9.66675, 9.18433)
ob_auto_camera.rotation_euler = (1.09748, -7.21219e-08, 0.694738)
scene.camera = ob_auto_camera
light_auto_sun = bpy.data.lights.new('AutoSun', 'SUN')
light_auto_sun.energy = 3.0
light_auto_sun.angle = 0.0523599
ob_auto_sun = bpy.data.objects.new('AutoSun', light_auto_sun)
scene.collection.objects.link(ob_auto_sun)
ob_auto_sun.rotation_euler = (0.872665, 0.174533, 0.523599)
bpy.context.view_layer.update()
